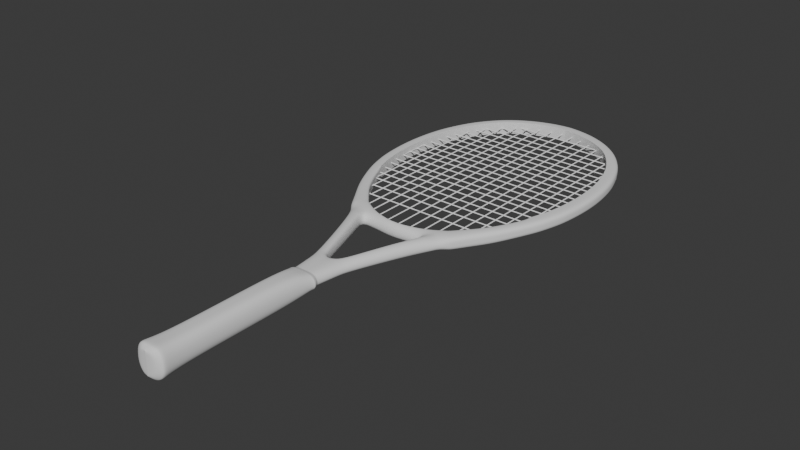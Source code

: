 # Source: tennis_racket.blend  (saved by Blender 4.2.66; exported with 4.5.12 LTS)
import bpy
from mathutils import Matrix  # noqa: F401  (used for matrix-valued properties, if any)

bpy.ops.wm.read_factory_settings(use_empty=True)
scene = bpy.context.scene
scene.name = 'Scene'

# ---- collections
col_collection = bpy.data.collections.new('Collection'); scene.collection.children.link(col_collection)

# ---- node groups
ng_smooth_by_angle = bpy.data.node_groups.new('Smooth by Angle', 'GeometryNodeTree')
_s = ng_smooth_by_angle.interface.new_socket(name='Mesh', in_out='OUTPUT', socket_type='NodeSocketGeometry')
_s = ng_smooth_by_angle.interface.new_socket(name='Mesh', in_out='INPUT', socket_type='NodeSocketGeometry')
_s = ng_smooth_by_angle.interface.new_socket(name='Angle', in_out='INPUT', socket_type='NodeSocketFloat')
_s.subtype = 'ANGLE'
_s.default_value = 0.5236
_s.min_value = 0.0
_s.max_value = 3.142
_s.description = 'Maximum face angle for smooth edges'
_s = ng_smooth_by_angle.interface.new_socket(name='Ignore Sharpness', in_out='INPUT', socket_type='NodeSocketBool')
_s.force_non_field = True
ng_smooth_by_angle.description = 'Set the sharpness of mesh edges based on the angle between the neighboring faces'
ng_smooth_by_angle.is_modifier = True
_N = ng_smooth_by_angle.nodes; _L = ng_smooth_by_angle.links
n0 = _N.new('GeometryNodeSetShadeSmooth'); n0.name = 'Set Shade Smooth'; n0.location = (120, -80)
n0.domain = 'EDGE'
n1 = _N.new('GeometryNodeSetShadeSmooth'); n1.name = 'Set Shade Smooth.001'; n1.location = (300, -80)
n2 = _N.new('NodeGroupOutput'); n2.name = 'Group Output'; n2.location = (480, -80)
n3 = _N.new('GeometryNodeInputMeshEdgeAngle'); n3.name = 'Edge Angle'; n3.location = (-440, -240)
n4 = _N.new('NodeGroupInput'); n4.name = 'Group Input'; n4.location = (-80, -80)
n5 = _N.new('GeometryNodeInputEdgeSmooth'); n5.name = 'Is Edge Smooth'; n5.location = (-260, -120)
n6 = _N.new('GeometryNodeInputShadeSmooth'); n6.name = 'Is Shade Smooth'; n6.location = (-440, -397)
n7 = _N.new('FunctionNodeCompare'); n7.name = 'Compare'; n7.location = (-260, -260)
n7.operation = 'LESS_EQUAL'
n7.inputs[6].default_value = (0.0, 0.0, 0.0, 0.0)
n7.inputs[7].default_value = (0.0, 0.0, 0.0, 0.0)
n8 = _N.new('FunctionNodeBooleanMath'); n8.name = 'Boolean Math.001'; n8.location = (-80, -260)
n9 = _N.new('NodeGroupInput'); n9.name = 'Group Input.001'; n9.location = (-440, -329)
n10 = _N.new('NodeGroupInput'); n10.name = 'Group Input.002'; n10.location = (-259, -189)
n11 = _N.new('FunctionNodeBooleanMath'); n11.name = 'Boolean Math'; n11.location = (-80, -149)
n11.operation = 'OR'
n12 = _N.new('FunctionNodeBooleanMath'); n12.name = 'Boolean Math.002'; n12.location = (-260, -380)
n12.operation = 'OR'
n13 = _N.new('NodeGroupInput'); n13.name = 'Group Input.003'; n13.location = (-440, -460)
_L.new(n3.outputs[0], n7.inputs[0])
_L.new(n1.outputs[0], n2.inputs[0])
_L.new(n9.outputs[1], n7.inputs[1])
_L.new(n7.outputs[0], n8.inputs[0])
_L.new(n4.outputs[0], n0.inputs[0])
_L.new(n0.outputs[0], n1.inputs[0])
_L.new(n8.outputs[0], n0.inputs[2])
_L.new(n10.outputs[2], n11.inputs[1])
_L.new(n5.outputs[0], n11.inputs[0])
_L.new(n11.outputs[0], n0.inputs[1])
_L.new(n13.outputs[2], n12.inputs[1])
_L.new(n6.outputs[0], n12.inputs[0])
_L.new(n12.outputs[0], n8.inputs[1])
n2.is_active_output = True

# ---- world
world_world = bpy.data.worlds.new('World'); scene.world = world_world
world_world.use_nodes = True; world_world.node_tree.nodes.clear()
_N = world_world.node_tree.nodes; _L = world_world.node_tree.links
n0 = _N.new('ShaderNodeOutputWorld'); n0.name = 'World Output'; n0.location = (300, 300)
n1 = _N.new('ShaderNodeBackground'); n1.name = 'Background'; n1.location = (10, 300)
n1.inputs[0].default_value = (0.05088, 0.05088, 0.05088, 1.0)
_L.new(n1.outputs[0], n0.inputs[0])
n0.is_active_output = True
world_world.color = (0.05088, 0.05088, 0.05088)
world_world.sun_shadow_jitter_overblur = 0.0

# ---- meshes
me_cube_002 = bpy.data.meshes.new('Cube.002')
me_cube_002.from_pydata([(2.036, 1.106, 1.863), (2.036, 1.106, -2.04), (2.036, -0.3949, 1.262), (2.036, -0.4678, -2.04), (1.0, -0.5264, -2.04), (1.0, -0.4527, 1.262), (1.0, 1.063, -2.04), (1.0, 1.063, 1.863), (0.0, 1.063, -2.04), (0.0, 1.063, 1.863), (0.0, -0.5264, -2.04), (0.0, -0.4527, 1.262), (5.63, 1.93, 1.863), (5.63, 1.93, -2.04), (5.63, 0.07236, 1.262), (5.63, -0.01795, -2.04), (8.624, 3.142, 1.848), (8.624, 3.142, -2.093), (9.272, 0.447, 1.358), (9.565, 0.2732, -2.099), (12.25, 5.326, 1.894), (12.25, 5.326, -2.127), (12.16, 1.539, 1.88), (11.7, 1.628, -2.115), (12.63, 5.605, 1.894), (12.63, 5.605, -2.127), (14.87, 2.991, 1.894), (14.77, 3.108, -2.127), (13.05, 5.958, 1.894), (13.05, 5.958, -2.127), (15.64, 4.053, 1.894), (15.53, 4.138, -2.127), (15.72, 9.029, 1.843), (15.72, 9.029, -2.068), (17.92, 7.408, 1.843), (17.82, 7.48, -2.098), (18.23, 12.11, 1.812), (18.23, 12.11, -2.003), (20.2, 10.66, 1.812), (20.11, 10.72, -2.047), (20.06, 15.04, 1.786), (20.06, 15.04, -1.786), (22.0, 13.62, 1.786), (21.92, 13.68, -1.919), (22.11, 18.86, 1.786), (22.11, 18.86, -1.786), (24.13, 17.73, 1.786), (24.04, 17.78, -1.786), (24.26, 23.8, 1.786), (24.26, 23.8, -1.786), (26.38, 22.93, 1.786), (26.29, 22.97, -1.786), (24.26, 23.8, 1.786), (24.26, 23.8, -1.786), (25.12, 26.56, 1.786), (25.12, 26.56, -1.786), (27.25, 25.68, 1.786), (27.15, 25.72, -1.786), (25.12, 26.56, 1.786), (25.12, 26.56, -1.786), (26.11, 30.25, 1.786), (26.11, 30.25, -1.786), (28.4, 29.88, 1.786), (28.3, 29.9, -1.786), (26.11, 30.25, 1.786), (26.11, 30.25, -1.786), (26.73, 34.16, 1.786), (26.73, 34.16, -1.786), (29.03, 33.79, 1.786), (28.92, 33.81, -1.786), (26.73, 34.16, 1.786), (26.73, 34.16, -1.786), (27.21, 39.88, 1.786), (27.21, 39.88, -1.786), (29.56, 39.86, 1.786), (29.46, 39.86, -1.786), (27.21, 39.88, 1.786), (27.21, 39.88, -1.786), (27.1, 46.41, 1.786), (27.1, 46.41, -1.786), (29.46, 46.72, 1.786), (29.35, 46.71, -1.786), (27.1, 46.41, 1.786), (27.1, 46.41, -1.786), (26.22, 53.13, 1.786), (26.22, 53.13, -1.786), (28.44, 53.81, 1.786), (28.34, 53.78, -1.786), (26.22, 53.13, 1.786), (26.22, 53.13, -1.786), (24.82, 57.9, 1.786), (24.82, 57.9, -1.786), (27.04, 58.58, 1.786), (26.94, 58.55, -1.786), (24.82, 57.9, 1.786), (24.82, 57.9, -1.786), (23.16, 62.15, 1.786), (23.16, 62.15, -1.786), (25.16, 63.34, 1.786), (25.07, 63.29, -1.786), (23.16, 62.15, 1.786), (23.16, 62.15, -1.786), (21.0, 66.05, 1.786), (21.0, 66.05, -1.786), (23.0, 67.25, 1.786), (22.92, 67.19, -1.786), (21.0, 66.05, 1.786), (21.0, 66.05, -1.786), (17.42, 70.79, 1.786), (17.42, 70.79, -1.786), (19.43, 71.98, 1.786), (19.34, 71.93, -1.786), (17.42, 70.79, 1.786), (17.42, 70.79, -1.786), (13.5, 73.78, 1.786), (13.5, 73.78, -1.786), (14.62, 75.99, 1.786), (14.57, 75.89, -1.786), (13.5, 73.78, 1.786), (13.5, 73.78, -1.786), (7.981, 76.5, 1.786), (7.981, 76.5, -1.786), (8.616, 79.0, 1.786), (8.587, 78.89, -1.786), (7.981, 76.5, 1.786), (7.981, 76.5, -1.786), (2.263, 77.78, 1.786), (2.263, 77.78, -1.786), (2.898, 80.29, 1.786), (2.869, 80.18, -1.786), (2.263, 77.78, 1.786), (2.263, 77.78, -1.786), (9.503, -1.203, 1.877), (9.728, -1.201, -2.032), (11.69, -1.187, 1.891), (11.18, -1.191, -2.052), (9.361, -2.392, 1.877), (9.549, -2.399, -2.014), (11.2, -2.461, 1.891), (10.77, -2.445, -2.041), (7.055, -8.009, 1.977), (7.232, -8.015, -1.927), (8.773, -8.073, 1.964), (8.373, -8.058, -1.937), (3.464, -18.53, 1.837), (3.62, -18.54, -1.77), (4.989, -18.59, 1.781), (4.634, -18.58, -1.756), (1.928, -22.14, 1.837), (2.108, -22.16, -1.77), (3.683, -22.32, 1.781), (3.275, -22.28, -1.756), (0.0, -22.85, 1.998), (0.0, -22.92, -1.936), (2.859, -23.49, 1.991), (2.316, -23.34, -1.954), (0.0, 77.95, -1.786), (0.0, 77.95, 1.786), (0.0, -29.4, 1.999), (0.0, -29.4, -1.926), (2.38, -29.36, 1.991), (1.928, -29.37, -1.954), (0.0, 80.46, 1.786), (0.0, 80.35, -1.786), (0.0, 77.95, 1.786), (0.0, 77.95, -1.786), (0.0, -30.89, 1.999), (0.0, -30.89, -1.926), (2.241, -30.85, 1.991), (1.816, -30.86, -1.954), (0.0, -31.05, 1.999), (0.0, -31.05, -1.926), (2.369, -31.0, 1.991), (1.919, -31.01, -1.954), (0.0, -32.14, -2.314), (0.0, -32.14, 2.394), (0.0, -32.05, 2.394), (0.0, -32.05, -2.314), (2.632, -32.02, 2.384), (2.132, -32.02, -2.347), (0.0, -37.29, 3.545), (0.0, -37.29, -3.563), (2.39, -32.11, 2.384), (1.937, -32.12, -2.347), (0.0, -56.17, 3.545), (0.0, -56.17, -3.563), (2.172, -37.26, 3.536), (1.76, -37.27, -3.591), (0.0, -70.21, -3.563), (0.0, -70.21, 3.545), (2.094, -56.21, 3.536), (1.697, -56.2, -3.591), (0.0, -74.53, 4.281), (0.0, -74.53, -4.172), (2.204, -70.21, 3.536), (1.786, -70.21, -3.591), (0.0, -75.18, -3.806), (0.0, -75.18, 3.855), (2.529, -74.44, 4.273), (2.049, -74.45, -4.2), (0.0, -75.92, 3.185), (0.0, -75.92, -2.923), (2.294, -75.0, 3.847), (1.859, -75.04, -3.834), (1.514, -75.83, 3.177), (1.226, -75.85, -2.951), (0.0, -75.92, 3.185), (0.0, -75.92, -2.923), (14.05, 0.5007, 1.114), (14.61, 0.5987, -0.1167), (14.13, 0.5156, -1.272), (15.68, 2.045, 1.118), (15.68, 2.045, -0.1167), (15.68, 2.045, -1.275), (16.58, 3.363, 1.118), (16.58, 3.363, -0.1167), (16.58, 3.363, -1.275), (18.72, 6.821, 1.08), (18.72, 6.821, -0.1336), (18.72, 6.821, -1.273), (20.91, 10.13, 1.064), (20.91, 10.13, -0.1269), (20.91, 10.13, -1.244), (22.71, 13.1, 1.06), (22.71, 13.1, -0.09514), (22.71, 13.1, -1.179), (24.86, 17.32, 1.096), (24.86, 17.32, -5.96e-08), (24.86, 17.32, -1.029), (27.15, 22.62, 1.096), (27.15, 22.62, -5.96e-08), (27.15, 22.62, -1.029), (24.26, 23.8, 1.096), (24.26, 23.8, -5.96e-08), (24.26, 23.8, -1.029), (28.02, 25.37, 1.096), (28.02, 25.37, -5.96e-08), (28.02, 25.37, -1.029), (25.12, 26.56, 1.096), (25.12, 26.56, -5.96e-08), (25.12, 26.56, -1.029), (29.23, 29.75, 1.096), (29.23, 29.75, -5.96e-08), (29.23, 29.75, -1.029), (26.11, 30.25, 1.096), (26.11, 30.25, -5.96e-08), (26.11, 30.25, -1.029), (29.86, 33.66, 1.096), (29.86, 33.66, -5.96e-08), (29.86, 33.66, -1.029), (26.73, 34.16, 1.096), (26.73, 34.16, -5.96e-08), (26.73, 34.16, -1.029), (30.42, 39.86, 1.096), (30.42, 39.86, -5.96e-08), (30.42, 39.86, -1.029), (27.21, 39.88, 1.096), (27.21, 39.88, -5.96e-08), (27.21, 39.88, -1.029), (30.31, 46.83, 1.096), (30.31, 46.83, -5.96e-08), (30.31, 46.83, -1.029), (27.1, 46.41, 1.096), (27.1, 46.41, -5.96e-08), (27.1, 46.41, -1.029), (29.24, 54.06, 1.096), (29.24, 54.06, -5.96e-08), (29.24, 54.06, -1.029), (26.22, 53.13, 1.096), (26.22, 53.13, -5.96e-08), (26.22, 53.13, -1.029), (27.84, 58.83, 1.096), (27.84, 58.83, -5.96e-08), (27.84, 58.83, -1.029), (24.82, 57.9, 1.096), (24.82, 57.9, -5.96e-08), (24.82, 57.9, -1.029), (25.89, 63.78, 1.096), (25.89, 63.78, -5.96e-08), (25.89, 63.78, -1.029), (23.16, 62.15, 1.096), (23.16, 62.15, -5.96e-08), (23.16, 62.15, -1.029), (23.73, 67.68, 1.096), (23.73, 67.68, -5.96e-08), (23.73, 67.68, -1.029), (21.0, 66.05, 1.096), (21.0, 66.05, -5.96e-08), (21.0, 66.05, -1.029), (20.15, 72.41, 1.096), (20.15, 72.41, -5.96e-08), (20.15, 72.41, -1.029), (17.42, 70.79, 1.096), (17.42, 70.79, -5.96e-08), (17.42, 70.79, -1.029), (15.02, 76.79, 1.096), (15.02, 76.79, -5.96e-08), (15.02, 76.79, -1.029), (13.5, 73.78, 1.096), (13.5, 73.78, -5.96e-08), (13.5, 73.78, -1.029), (8.845, 79.91, 1.096), (8.845, 79.91, -5.96e-08), (8.845, 79.91, -1.029), (7.981, 76.5, 1.096), (7.981, 76.5, -5.96e-08), (7.981, 76.5, -1.029), (3.128, 81.2, 1.096), (3.128, 81.2, -5.96e-08), (3.128, 81.2, -1.029), (2.263, 77.78, 1.096), (2.263, 77.78, -5.96e-08), (2.263, 77.78, -1.029), (13.16, -1.177, 1.13), (13.59, -1.174, -0.09134), (13.22, -1.177, -1.235), (12.42, -2.506, 1.13), (12.78, -2.52, -0.09134), (12.48, -2.508, -1.233), (9.922, -8.115, 1.201), (10.26, -8.128, -5.96e-08), (9.974, -8.117, -1.123), (6.009, -18.63, 1.075), (6.311, -18.64, 0.0), (6.055, -18.63, -1.002), (4.858, -22.45, 1.075), (5.205, -22.48, 0.0), (4.911, -22.45, -1.002), (4.418, -23.92, 1.22), (4.878, -24.04, 0.0), (4.488, -23.94, -1.139), (3.677, -29.34, 1.22), (4.061, -29.34, 0.0), (3.736, -29.34, -1.139), (0.0, 81.37, 1.096), (0.0, 81.37, -5.96e-08), (0.0, 81.37, -1.029), (0.0, 77.95, 1.096), (0.0, 77.95, -5.96e-08), (0.0, 77.95, -1.029), (0.0, 77.95, 1.096), (0.0, 77.95, -5.96e-08), (0.0, 77.95, -1.029), (3.464, -30.83, 1.22), (3.825, -30.83, 0.0), (3.519, -30.83, -1.139), (3.66, -30.97, 1.22), (4.042, -30.97, 0.0), (3.719, -30.97, -1.139), (4.067, -32.0, 1.46), (4.491, -31.99, -0.00363), (4.132, -31.99, -1.37), (3.694, -32.09, 1.46), (4.079, -32.09, -0.00363), (3.753, -32.09, -1.37), (3.357, -37.25, 2.152), (3.707, -37.24, -0.04546), (3.411, -37.25, -2.101), (3.236, -56.23, 2.152), (3.574, -56.24, -0.04546), (3.288, -56.23, -2.101), (3.406, -70.21, 2.152), (3.761, -70.21, -0.04546), (3.46, -70.21, -2.101), (3.909, -74.39, 2.629), (4.316, -74.37, 0.01836), (3.971, -74.39, -2.425), (0.0, -75.92, 2.006), (0.0, -75.92, 0.1309), (0.0, -75.92, -1.629), (3.546, -74.91, 2.355), (3.915, -74.88, -0.01209), (3.602, -74.9, -2.227), (2.34, -75.78, 1.985), (2.584, -75.77, 0.09447), (2.377, -75.78, -1.674), (0.0, -75.92, 2.006), (0.0, -75.92, 0.1309), (0.0, -75.92, -1.629), (1.0, -1.0, 0.01695), (1.0, -1.0, -1.011), (2.036, -0.9366, 0.01695), (2.036, -0.9366, -1.011), (0.0, -1.0, 0.01695), (0.0, -1.0, -1.011), (5.63, -0.5983, 0.01695), (5.63, -0.5983, -1.011), (8.624, -0.44, -0.01656), (8.624, -0.44, -1.055), (9.007, -1.207, 0.5755), (9.007, -1.207, -0.7235), (8.946, -2.377, 0.5825), (8.946, -2.377, -0.7094), (6.666, -7.994, 0.6789), (6.666, -7.994, -0.6219), (3.119, -18.52, 0.6408), (3.119, -18.52, -0.5679), (1.53, -22.1, 0.6408), (1.53, -22.1, -0.5679), (0.0, -22.71, 0.6907), (0.0, -22.71, -0.6178), (1.0, 1.063, 0.8876), (1.0, 1.063, -0.0881), (1.0, 1.063, -1.064), (2.036, 1.106, 0.8876), (2.036, 1.106, -0.0881), (2.036, 1.106, -1.064), (0.0, 1.063, 0.8876), (0.0, 1.063, -0.0881), (0.0, 1.063, -1.064), (5.63, 1.93, 0.8876), (5.63, 1.93, -0.0881), (5.63, 1.93, -1.064), (8.624, 3.142, 0.8627), (8.624, 3.142, -0.1226), (8.624, 3.142, -1.108), (12.25, 5.326, 0.8886), (12.25, 5.326, -0.1167), (12.25, 5.326, -1.122), (12.63, 5.605, 0.8886), (12.63, 5.605, -0.1167), (12.63, 5.605, -1.122), (13.05, 5.958, 0.8886), (13.05, 5.958, -0.1167), (13.05, 5.958, -1.122), (15.72, 9.029, 0.8653), (15.72, 9.029, -0.1125), (15.72, 9.029, -1.09), (18.23, 12.11, 0.8587), (18.23, 12.11, -0.09514), (18.23, 12.11, -1.049), (20.06, 15.04, 0.8928), (20.06, 15.04, -5.96e-08), (20.06, 15.04, -0.8928), (22.11, 18.86, 0.8928), (22.11, 18.86, -5.96e-08), (22.11, 18.86, -0.8928), (24.26, 23.8, 0.8928), (24.26, 23.8, -5.96e-08), (24.26, 23.8, -0.8928)], [], [(401, 7, 0, 404), (407, 9, 7, 401), (380, 4, 3, 382), (7, 5, 2, 0), (8, 6, 4, 10), (4, 6, 1, 3), (7, 9, 11, 5), (386, 15, 19, 388), (379, 5, 11, 383), (382, 3, 15, 386), (0, 2, 14, 12), (3, 1, 13, 15), (404, 0, 12, 410), (19, 17, 21, 23), (12, 14, 18, 16), (410, 12, 16, 413), (15, 13, 17, 19), (210, 23, 27, 213), (208, 22, 134, 313), (16, 18, 22, 20), (413, 16, 20, 416), (419, 24, 28, 422), (20, 22, 26, 24), (416, 20, 24, 419), (23, 21, 25, 27), (216, 31, 35, 219), (27, 25, 29, 31), (213, 27, 31, 216), (24, 26, 30, 28), (219, 35, 39, 222), (28, 30, 34, 32), (422, 28, 32, 425), (31, 29, 33, 35), (428, 36, 40, 431), (32, 34, 38, 36), (425, 32, 36, 428), (35, 33, 37, 39), (225, 43, 47, 228), (39, 37, 41, 43), (222, 39, 43, 225), (36, 38, 42, 40), (44, 46, 50, 48), (40, 42, 46, 44), (431, 40, 44, 434), (43, 41, 45, 47), (53, 49, 55, 59), (434, 44, 48, 437), (47, 45, 49, 51), (228, 47, 51, 231), (51, 49, 55, 57), (59, 55, 61, 65), (57, 55, 61, 63), (234, 53, 59, 240), (231, 51, 57, 237), (48, 50, 56, 54), (48, 52, 58, 54), (65, 61, 67, 71), (63, 61, 67, 69), (240, 59, 65, 246), (237, 57, 63, 243), (54, 56, 62, 60), (54, 58, 64, 60), (66, 70, 76, 72), (66, 68, 74, 72), (246, 65, 71, 252), (243, 63, 69, 249), (60, 62, 68, 66), (60, 64, 70, 66), (258, 77, 83, 264), (77, 73, 79, 83), (69, 67, 73, 75), (71, 67, 73, 77), (252, 71, 77, 258), (249, 69, 75, 255), (81, 79, 85, 87), (78, 82, 88, 84), (255, 75, 81, 261), (72, 74, 80, 78), (72, 76, 82, 78), (75, 73, 79, 81), (270, 89, 95, 276), (89, 85, 91, 95), (83, 79, 85, 89), (264, 83, 89, 270), (261, 81, 87, 267), (78, 80, 86, 84), (93, 91, 97, 99), (90, 94, 100, 96), (267, 87, 93, 273), (84, 86, 92, 90), (84, 88, 94, 90), (87, 85, 91, 93), (282, 101, 107, 288), (101, 97, 103, 107), (95, 91, 97, 101), (276, 95, 101, 282), (273, 93, 99, 279), (90, 92, 98, 96), (105, 103, 109, 111), (102, 106, 112, 108), (279, 99, 105, 285), (96, 98, 104, 102), (96, 100, 106, 102), (99, 97, 103, 105), (291, 111, 117, 297), (294, 113, 119, 300), (107, 103, 109, 113), (288, 107, 113, 294), (285, 105, 111, 291), (102, 104, 110, 108), (119, 115, 121, 125), (117, 115, 121, 123), (108, 110, 116, 114), (108, 112, 118, 114), (111, 109, 115, 117), (113, 109, 115, 119), (120, 122, 128, 126), (303, 123, 129, 309), (300, 119, 125, 306), (297, 117, 123, 303), (114, 116, 122, 120), (114, 118, 124, 120), (312, 131, 165, 342), (131, 127, 156, 165), (120, 124, 130, 126), (123, 121, 127, 129), (125, 121, 127, 131), (306, 125, 131, 312), (390, 133, 137, 392), (388, 19, 133, 390), (19, 23, 135, 133), (22, 18, 132, 134), (138, 136, 140, 142), (134, 132, 136, 138), (313, 134, 138, 316), (133, 135, 139, 137), (141, 143, 147, 145), (316, 138, 142, 319), (137, 139, 143, 141), (392, 137, 141, 394), (146, 144, 148, 150), (394, 141, 145, 396), (142, 140, 144, 146), (319, 142, 146, 322), (150, 148, 152, 154), (322, 146, 150, 325), (145, 147, 151, 149), (396, 145, 149, 398), (328, 154, 160, 331), (325, 150, 154, 328), (149, 151, 155, 153), (398, 149, 153, 400), (154, 152, 158, 160), (331, 160, 168, 343), (160, 158, 166, 168), (153, 155, 161, 159), (337, 157, 162, 334), (337, 157, 164, 340), (309, 129, 163, 336), (126, 128, 162, 157), (126, 130, 164, 157), (129, 127, 156, 163), (168, 166, 170, 172), (167, 169, 173, 171), (159, 161, 169, 167), (346, 172, 178, 349), (172, 170, 176, 178), (343, 168, 172, 346), (349, 178, 182, 352), (178, 176, 175, 182), (171, 173, 179, 177), (182, 175, 180, 186), (174, 183, 187, 181), (177, 179, 183, 174), (186, 180, 184, 190), (181, 187, 191, 185), (352, 182, 186, 355), (185, 191, 195, 188), (358, 190, 194, 361), (355, 186, 190, 358), (361, 194, 198, 364), (194, 189, 192, 198), (190, 184, 189, 194), (364, 198, 202, 370), (198, 192, 197, 202), (188, 195, 199, 193), (202, 197, 200, 204), (196, 203, 205, 201), (193, 199, 203, 196), (369, 201, 205, 375), (369, 201, 207, 378), (370, 202, 204, 373), (203, 372, 375, 205), (372, 371, 374, 375), (371, 370, 373, 374), (200, 367, 376, 206), (367, 368, 377, 376), (368, 369, 378, 377), (200, 367, 373, 204), (367, 368, 374, 373), (368, 369, 375, 374), (199, 366, 372, 203), (366, 365, 371, 372), (365, 364, 370, 371), (195, 363, 366, 199), (363, 362, 365, 366), (362, 361, 364, 365), (187, 357, 360, 191), (357, 356, 359, 360), (356, 355, 358, 359), (191, 360, 363, 195), (360, 359, 362, 363), (359, 358, 361, 362), (183, 354, 357, 187), (354, 353, 356, 357), (353, 352, 355, 356), (179, 351, 354, 183), (351, 350, 353, 354), (350, 349, 352, 353), (169, 345, 348, 173), (345, 344, 347, 348), (344, 343, 346, 347), (173, 348, 351, 179), (348, 347, 350, 351), (347, 346, 349, 350), (128, 307, 334, 162), (307, 308, 335, 334), (308, 309, 336, 335), (156, 339, 342, 165), (339, 338, 341, 342), (338, 337, 340, 341), (156, 339, 336, 163), (339, 338, 335, 336), (338, 337, 334, 335), (161, 333, 345, 169), (333, 332, 344, 345), (332, 331, 343, 344), (151, 327, 330, 155), (327, 326, 329, 330), (326, 325, 328, 329), (155, 330, 333, 161), (330, 329, 332, 333), (329, 328, 331, 332), (147, 324, 327, 151), (324, 323, 326, 327), (323, 322, 325, 326), (143, 321, 324, 147), (321, 320, 323, 324), (320, 319, 322, 323), (139, 318, 321, 143), (318, 317, 320, 321), (317, 316, 319, 320), (135, 315, 318, 139), (315, 314, 317, 318), (314, 313, 316, 317), (124, 304, 310, 130), (304, 305, 311, 310), (305, 306, 312, 311), (130, 310, 340, 164), (310, 311, 341, 340), (311, 312, 342, 341), (116, 295, 301, 122), (295, 296, 302, 301), (296, 297, 303, 302), (118, 298, 304, 124), (298, 299, 305, 304), (299, 300, 306, 305), (122, 301, 307, 128), (301, 302, 308, 307), (302, 303, 309, 308), (104, 283, 289, 110), (283, 284, 290, 289), (284, 285, 291, 290), (106, 286, 292, 112), (286, 287, 293, 292), (287, 288, 294, 293), (112, 292, 298, 118), (292, 293, 299, 298), (293, 294, 300, 299), (110, 289, 295, 116), (289, 290, 296, 295), (290, 291, 297, 296), (98, 277, 283, 104), (277, 278, 284, 283), (278, 279, 285, 284), (92, 271, 277, 98), (271, 272, 278, 277), (272, 273, 279, 278), (94, 274, 280, 100), (274, 275, 281, 280), (275, 276, 282, 281), (100, 280, 286, 106), (280, 281, 287, 286), (281, 282, 288, 287), (86, 265, 271, 92), (265, 266, 272, 271), (266, 267, 273, 272), (80, 259, 265, 86), (259, 260, 266, 265), (260, 261, 267, 266), (82, 262, 268, 88), (262, 263, 269, 268), (263, 264, 270, 269), (88, 268, 274, 94), (268, 269, 275, 274), (269, 270, 276, 275), (74, 253, 259, 80), (253, 254, 260, 259), (254, 255, 261, 260), (68, 247, 253, 74), (247, 248, 254, 253), (248, 249, 255, 254), (70, 250, 256, 76), (250, 251, 257, 256), (251, 252, 258, 257), (76, 256, 262, 82), (256, 257, 263, 262), (257, 258, 264, 263), (62, 241, 247, 68), (241, 242, 248, 247), (242, 243, 249, 248), (64, 244, 250, 70), (244, 245, 251, 250), (245, 246, 252, 251), (56, 235, 241, 62), (235, 236, 242, 241), (236, 237, 243, 242), (58, 238, 244, 64), (238, 239, 245, 244), (239, 240, 246, 245), (50, 229, 235, 56), (229, 230, 236, 235), (230, 231, 237, 236), (52, 232, 238, 58), (232, 233, 239, 238), (233, 234, 240, 239), (46, 226, 229, 50), (226, 227, 230, 229), (227, 228, 231, 230), (38, 220, 223, 42), (220, 221, 224, 223), (221, 222, 225, 224), (42, 223, 226, 46), (223, 224, 227, 226), (224, 225, 228, 227), (34, 217, 220, 38), (217, 218, 221, 220), (218, 219, 222, 221), (26, 211, 214, 30), (211, 212, 215, 214), (212, 213, 216, 215), (30, 214, 217, 34), (214, 215, 218, 217), (215, 216, 219, 218), (23, 210, 315, 135), (210, 209, 314, 315), (209, 208, 313, 314), (22, 208, 211, 26), (208, 209, 212, 211), (209, 210, 213, 212), (148, 397, 399, 152), (397, 398, 400, 399), (144, 395, 397, 148), (395, 396, 398, 397), (140, 393, 395, 144), (393, 394, 396, 395), (136, 391, 393, 140), (391, 392, 394, 393), (18, 387, 389, 132), (387, 388, 390, 389), (132, 389, 391, 136), (389, 390, 392, 391), (2, 381, 385, 14), (381, 382, 386, 385), (4, 380, 384, 10), (380, 379, 383, 384), (14, 385, 387, 18), (385, 386, 388, 387), (5, 379, 381, 2), (379, 380, 382, 381), (45, 436, 439, 49), (436, 435, 438, 439), (435, 434, 437, 438), (41, 433, 436, 45), (433, 432, 435, 436), (432, 431, 434, 435), (33, 427, 430, 37), (427, 426, 429, 430), (426, 425, 428, 429), (37, 430, 433, 41), (430, 429, 432, 433), (429, 428, 431, 432), (29, 424, 427, 33), (424, 423, 426, 427), (423, 422, 425, 426), (21, 418, 421, 25), (418, 417, 420, 421), (417, 416, 419, 420), (25, 421, 424, 29), (421, 420, 423, 424), (420, 419, 422, 423), (17, 415, 418, 21), (415, 414, 417, 418), (414, 413, 416, 417), (13, 412, 415, 17), (412, 411, 414, 415), (411, 410, 413, 414), (1, 406, 412, 13), (406, 405, 411, 412), (405, 404, 410, 411), (8, 409, 403, 6), (409, 408, 402, 403), (408, 407, 401, 402), (6, 403, 406, 1), (403, 402, 405, 406), (402, 401, 404, 405)])
me_cube_002.polygons.foreach_set('use_smooth', [True] * 416)
_uv = me_cube_002.uv_layers.new(name='UVMap')
_uv.uv.foreach_set('vector', [0.5625, 0.5, 0.625, 0.5, 0.625, 0.5, 0.5625, 0.5, 0.5625, 0.375, 0.625, 0.375, 0.625, 0.5, 0.5625, 0.5, 0.4409, 0.75, 0.375, 0.6926, 0.375, 0.6926, 0.4409, 0.75, 0.625, 0.5, 0.5865, 0.6837, 0.5865, 0.6837, 0.625, 0.5, 0.25, 0.5, 0.375, 0.5, 0.375, 0.6926, 0.25, 0.6926, 0.375, 0.6926, 0.375, 0.5, 0.375, 0.5, 0.375, 0.6926, 0.625, 0.5, 0.75, 0.5, 0.75, 0.6837, 0.5865, 0.6837, 0.4409, 0.75, 0.375, 0.6926, 0.375, 0.7116, 0.4409, 0.75, 0.5067, 0.75, 0.5865, 0.6837, 0.5865, 0.875, 0.5067, 0.875, 0.4409, 0.75, 0.375, 0.6926, 0.375, 0.6926, 0.4409, 0.75, 0.625, 0.5, 0.5865, 0.6837, 0.5865, 0.6837, 0.625, 0.5, 0.375, 0.6926, 0.375, 0.5, 0.375, 0.5, 0.375, 0.6926, 0.5625, 0.5, 0.625, 0.5, 0.625, 0.5, 0.5625, 0.5, 0.375, 0.7116, 0.375, 0.5, 0.375, 0.5, 0.375, 0.6753, 0.625, 0.5, 0.5865, 0.6837, 0.5936, 0.6959, 0.625, 0.5, 0.5625, 0.5, 0.625, 0.5, 0.625, 0.5, 0.5625, 0.5, 0.375, 0.6926, 0.375, 0.5, 0.375, 0.5, 0.375, 0.7116, 0.428, 0.75, 0.375, 0.6753, 0.375, 0.6753, 0.428, 0.75, 0.5768, 0.75, 0.625, 0.6835, 0.625, 0.75, 0.5768, 0.75, 0.625, 0.5, 0.5936, 0.6959, 0.625, 0.6835, 0.625, 0.5, 0.5625, 0.5, 0.625, 0.5, 0.625, 0.5, 0.5625, 0.5, 0.5625, 0.5, 0.625, 0.5, 0.625, 0.5, 0.5625, 0.5, 0.625, 0.5, 0.625, 0.6835, 0.625, 0.6835, 0.625, 0.5, 0.5625, 0.5, 0.625, 0.5, 0.625, 0.5, 0.5625, 0.5, 0.375, 0.6753, 0.375, 0.5, 0.375, 0.5, 0.375, 0.6753, 0.428, 0.75, 0.375, 0.6753, 0.375, 0.6753, 0.428, 0.75, 0.375, 0.6753, 0.375, 0.5, 0.375, 0.5, 0.375, 0.6753, 0.428, 0.75, 0.375, 0.6753, 0.375, 0.6753, 0.428, 0.75, 0.625, 0.5, 0.625, 0.6835, 0.625, 0.6835, 0.625, 0.5, 0.428, 0.75, 0.375, 0.6753, 0.375, 0.6753, 0.428, 0.75, 0.625, 0.5, 0.625, 0.6835, 0.625, 0.6835, 0.625, 0.5, 0.5625, 0.5, 0.625, 0.5, 0.625, 0.5, 0.5625, 0.5, 0.375, 0.6753, 0.375, 0.5, 0.375, 0.5, 0.375, 0.6753, 0.5625, 0.5, 0.625, 0.5, 0.625, 0.5, 0.5625, 0.5, 0.625, 0.5, 0.625, 0.6835, 0.625, 0.6835, 0.625, 0.5, 0.5625, 0.5, 0.625, 0.5, 0.625, 0.5, 0.5625, 0.5, 0.375, 0.6753, 0.375, 0.5, 0.375, 0.5, 0.375, 0.6753, 0.428, 0.75, 0.375, 0.6753, 0.375, 0.6753, 0.428, 0.75, 0.375, 0.6753, 0.375, 0.5, 0.375, 0.5, 0.375, 0.6753, 0.428, 0.75, 0.375, 0.6753, 0.375, 0.6753, 0.428, 0.75, 0.625, 0.5, 0.625, 0.6835, 0.625, 0.6835, 0.625, 0.5, 0.625, 0.5, 0.625, 0.6835, 0.625, 0.6835, 0.625, 0.5, 0.625, 0.5, 0.625, 0.6835, 0.625, 0.6835, 0.625, 0.5, 0.5625, 0.5, 0.625, 0.5, 0.625, 0.5, 0.5625, 0.5, 0.375, 0.6753, 0.375, 0.5, 0.375, 0.5, 0.375, 0.6753, 0.0, 0.0, 0.0, 0.0, 0.0, 0.0, 0.0, 0.0, 0.5625, 0.5, 0.625, 0.5, 0.625, 0.5, 0.5625, 0.5, 0.375, 0.6753, 0.375, 0.5, 0.375, 0.5, 0.375, 0.6753, 0.428, 0.75, 0.375, 0.6753, 0.375, 0.6753, 0.428, 0.75, 0.375, 0.6753, 0.375, 0.5, 0.375, 0.5, 0.375, 0.6753, 0.0, 0.0, 0.0, 0.0, 0.0, 0.0, 0.0, 0.0, 0.375, 0.6753, 0.375, 0.5, 0.375, 0.5, 0.375, 0.6753, 0.0, 0.0, 0.0, 0.0, 0.0, 0.0, 0.0, 0.0, 0.428, 0.75, 0.375, 0.6753, 0.375, 0.6753, 0.428, 0.75, 0.625, 0.5, 0.625, 0.6835, 0.625, 0.6835, 0.625, 0.5, 0.0, 0.0, 0.0, 0.0, 0.0, 0.0, 0.0, 0.0, 0.0, 0.0, 0.0, 0.0, 0.0, 0.0, 0.0, 0.0, 0.375, 0.6753, 0.375, 0.5, 0.375, 0.5, 0.375, 0.6753, 0.0, 0.0, 0.0, 0.0, 0.0, 0.0, 0.0, 0.0, 0.428, 0.75, 0.375, 0.6753, 0.375, 0.6753, 0.428, 0.75, 0.625, 0.5, 0.625, 0.6835, 0.625, 0.6835, 0.625, 0.5, 0.0, 0.0, 0.0, 0.0, 0.0, 0.0, 0.0, 0.0, 0.0, 0.0, 0.0, 0.0, 0.0, 0.0, 0.0, 0.0, 0.625, 0.5, 0.625, 0.6835, 0.625, 0.6835, 0.625, 0.5, 0.0, 0.0, 0.0, 0.0, 0.0, 0.0, 0.0, 0.0, 0.428, 0.75, 0.375, 0.6753, 0.375, 0.6753, 0.428, 0.75, 0.625, 0.5, 0.625, 0.6835, 0.625, 0.6835, 0.625, 0.5, 0.0, 0.0, 0.0, 0.0, 0.0, 0.0, 0.0, 0.0, 0.0, 0.0, 0.0, 0.0, 0.0, 0.0, 0.0, 0.0, 0.0, 0.0, 0.0, 0.0, 0.0, 0.0, 0.0, 0.0, 0.375, 0.6753, 0.375, 0.5, 0.375, 0.5, 0.375, 0.6753, 0.0, 0.0, 0.0, 0.0, 0.0, 0.0, 0.0, 0.0, 0.0, 0.0, 0.0, 0.0, 0.0, 0.0, 0.0, 0.0, 0.428, 0.75, 0.375, 0.6753, 0.375, 0.6753, 0.428, 0.75, 0.375, 0.6753, 0.375, 0.5, 0.375, 0.5, 0.375, 0.6753, 0.0, 0.0, 0.0, 0.0, 0.0, 0.0, 0.0, 0.0, 0.428, 0.75, 0.375, 0.6753, 0.375, 0.6753, 0.428, 0.75, 0.625, 0.5, 0.625, 0.6835, 0.625, 0.6835, 0.625, 0.5, 0.0, 0.0, 0.0, 0.0, 0.0, 0.0, 0.0, 0.0, 0.375, 0.6753, 0.375, 0.5, 0.375, 0.5, 0.375, 0.6753, 0.0, 0.0, 0.0, 0.0, 0.0, 0.0, 0.0, 0.0, 0.0, 0.0, 0.0, 0.0, 0.0, 0.0, 0.0, 0.0, 0.0, 0.0, 0.0, 0.0, 0.0, 0.0, 0.0, 0.0, 0.0, 0.0, 0.0, 0.0, 0.0, 0.0, 0.0, 0.0, 0.428, 0.75, 0.375, 0.6753, 0.375, 0.6753, 0.428, 0.75, 0.625, 0.5, 0.625, 0.6835, 0.625, 0.6835, 0.625, 0.5, 0.375, 0.6753, 0.375, 0.5, 0.375, 0.5, 0.375, 0.6753, 0.0, 0.0, 0.0, 0.0, 0.0, 0.0, 0.0, 0.0, 0.428, 0.75, 0.375, 0.6753, 0.375, 0.6753, 0.428, 0.75, 0.625, 0.5, 0.625, 0.6835, 0.625, 0.6835, 0.625, 0.5, 0.0, 0.0, 0.0, 0.0, 0.0, 0.0, 0.0, 0.0, 0.375, 0.6753, 0.375, 0.5, 0.375, 0.5, 0.375, 0.6753, 0.0, 0.0, 0.0, 0.0, 0.0, 0.0, 0.0, 0.0, 0.0, 0.0, 0.0, 0.0, 0.0, 0.0, 0.0, 0.0, 0.0, 0.0, 0.0, 0.0, 0.0, 0.0, 0.0, 0.0, 0.0, 0.0, 0.0, 0.0, 0.0, 0.0, 0.0, 0.0, 0.428, 0.75, 0.375, 0.6753, 0.375, 0.6753, 0.428, 0.75, 0.625, 0.5, 0.625, 0.6835, 0.625, 0.6835, 0.625, 0.5, 0.375, 0.6753, 0.375, 0.5, 0.375, 0.5, 0.375, 0.6753, 0.0, 0.0, 0.0, 0.0, 0.0, 0.0, 0.0, 0.0, 0.428, 0.75, 0.375, 0.6753, 0.375, 0.6753, 0.428, 0.75, 0.625, 0.5, 0.625, 0.6835, 0.625, 0.6835, 0.625, 0.5, 0.0, 0.0, 0.0, 0.0, 0.0, 0.0, 0.0, 0.0, 0.375, 0.6753, 0.375, 0.5, 0.375, 0.5, 0.375, 0.6753, 0.428, 0.75, 0.375, 0.6753, 0.375, 0.6753, 0.428, 0.75, 0.0, 0.0, 0.0, 0.0, 0.0, 0.0, 0.0, 0.0, 0.0, 0.0, 0.0, 0.0, 0.0, 0.0, 0.0, 0.0, 0.0, 0.0, 0.0, 0.0, 0.0, 0.0, 0.0, 0.0, 0.428, 0.75, 0.375, 0.6753, 0.375, 0.6753, 0.428, 0.75, 0.625, 0.5, 0.625, 0.6835, 0.625, 0.6835, 0.625, 0.5, 0.0, 0.0, 0.0, 0.0, 0.0, 0.0, 0.0, 0.0, 0.375, 0.6753, 0.375, 0.5, 0.375, 0.5, 0.375, 0.6753, 0.625, 0.5, 0.625, 0.6835, 0.625, 0.6835, 0.625, 0.5, 0.0, 0.0, 0.0, 0.0, 0.0, 0.0, 0.0, 0.0, 0.375, 0.6753, 0.375, 0.5, 0.375, 0.5, 0.375, 0.6753, 0.0, 0.0, 0.0, 0.0, 0.0, 0.0, 0.0, 0.0, 0.625, 0.5, 0.625, 0.6835, 0.625, 0.6835, 0.625, 0.5, 0.428, 0.75, 0.375, 0.6753, 0.375, 0.6753, 0.428, 0.75, 0.0, 0.0, 0.0, 0.0, 0.0, 0.0, 0.0, 0.0, 0.428, 0.75, 0.375, 0.6753, 0.375, 0.6753, 0.428, 0.75, 0.625, 0.5, 0.625, 0.6835, 0.625, 0.6835, 0.625, 0.5, 0.0, 0.0, 0.0, 0.0, 0.0, 0.0, 0.0, 0.0, 0.0, 0.0, 0.0, 0.0, 0.0, 0.0, 0.0, 0.0, 0.0, 0.0, 0.0, 0.0, 0.0, 0.0, 0.0, 0.0, 0.0, 0.0, 0.0, 0.0, 0.0, 0.0, 0.0, 0.0, 0.375, 0.6753, 0.375, 0.5, 0.375, 0.5, 0.375, 0.6753, 0.0, 0.0, 0.0, 0.0, 0.0, 0.0, 0.0, 0.0, 0.0, 0.0, 0.0, 0.0, 0.0, 0.0, 0.0, 0.0, 0.4583, 0.75, 0.375, 0.75, 0.375, 0.75, 0.4583, 0.75, 0.4409, 0.75, 0.375, 0.7116, 0.375, 0.75, 0.4583, 0.75, 0.375, 0.7116, 0.375, 0.6753, 0.375, 0.75, 0.375, 0.75, 0.625, 0.6835, 0.5936, 0.6959, 0.625, 0.75, 0.625, 0.75, 0.625, 0.75, 0.625, 0.75, 0.625, 0.75, 0.625, 0.75, 0.625, 0.75, 0.625, 0.75, 0.625, 0.75, 0.625, 0.75, 0.5768, 0.75, 0.625, 0.75, 0.625, 0.75, 0.5768, 0.75, 0.375, 0.75, 0.375, 0.75, 0.375, 0.75, 0.375, 0.75, 0.375, 0.75, 0.375, 0.75, 0.375, 0.75, 0.375, 0.75, 0.5768, 0.75, 0.625, 0.75, 0.625, 0.75, 0.5768, 0.75, 0.375, 0.75, 0.375, 0.75, 0.375, 0.75, 0.375, 0.75, 0.4583, 0.75, 0.375, 0.75, 0.375, 0.75, 0.4583, 0.75, 0.625, 0.75, 0.625, 0.75, 0.625, 0.75, 0.625, 0.75, 0.4583, 0.75, 0.375, 0.75, 0.375, 0.75, 0.4583, 0.75, 0.625, 0.75, 0.625, 0.75, 0.625, 0.75, 0.625, 0.75, 0.5768, 0.75, 0.625, 0.75, 0.625, 0.75, 0.5768, 0.75, 0.625, 0.75, 0.625, 0.75, 0.6249, 0.75, 0.625, 0.75, 0.5768, 0.75, 0.625, 0.75, 0.625, 0.75, 0.5768, 0.75, 0.375, 0.75, 0.375, 0.75, 0.375, 0.75, 0.375, 0.75, 0.4583, 0.75, 0.375, 0.75, 0.375, 0.75, 0.4583, 0.75, 0.5768, 0.75, 0.625, 0.75, 0.625, 0.75, 0.5768, 0.75, 0.5768, 0.75, 0.625, 0.75, 0.625, 0.75, 0.5768, 0.75, 0.375, 0.75, 0.375, 0.75, 0.375, 0.75, 0.375, 0.75, 0.4583, 0.75, 0.375, 0.75, 0.375, 0.75, 0.4583, 0.75, 0.625, 0.75, 0.6249, 0.75, 0.625, 0.75, 0.625, 0.75, 0.5768, 0.75, 0.625, 0.75, 0.625, 0.75, 0.5768, 0.75, 0.625, 0.75, 0.625, 0.75, 0.625, 0.75, 0.625, 0.75, 0.375, 0.75, 0.375, 0.75, 0.375, 0.75, 0.375, 0.75, 0.5768, 0.5, 0.625, 0.5, 0.625, 0.6835, 0.5768, 0.75, 0.5768, 0.5, 0.625, 0.5, 0.625, 0.5, 0.5768, 0.5, 0.428, 0.75, 0.375, 0.6753, 0.375, 0.6753, 0.428, 0.75, 0.625, 0.5, 0.625, 0.6835, 0.625, 0.6835, 0.625, 0.5, 0.0, 0.0, 0.0, 0.0, 0.0, 0.0, 0.0, 0.0, 0.375, 0.6753, 0.375, 0.5, 0.375, 0.5, 0.375, 0.6753, 0.625, 0.75, 0.625, 0.75, 0.625, 0.75, 0.625, 0.75, 0.375, 0.75, 0.375, 0.75, 0.375, 0.75, 0.375, 0.75, 0.375, 0.75, 0.375, 0.75, 0.375, 0.75, 0.375, 0.75, 0.5768, 0.75, 0.625, 0.75, 0.625, 0.75, 0.5768, 0.75, 0.625, 0.75, 0.625, 0.75, 0.625, 0.75, 0.625, 0.75, 0.5768, 0.75, 0.625, 0.75, 0.625, 0.75, 0.5768, 0.75, 0.5768, 0.75, 0.625, 0.75, 0.625, 0.75, 0.5768, 0.75, 0.625, 0.75, 0.625, 0.75, 0.625, 0.75, 0.625, 0.75, 0.375, 0.75, 0.375, 0.75, 0.375, 0.75, 0.375, 0.75, 0.625, 0.75, 0.625, 0.75, 0.625, 0.75, 0.625, 0.75, 0.375, 0.75, 0.375, 0.75, 0.375, 0.75, 0.375, 0.75, 0.375, 0.75, 0.375, 0.75, 0.375, 0.75, 0.375, 0.75, 0.625, 0.75, 0.625, 0.75, 0.625, 0.75, 0.625, 0.75, 0.375, 0.75, 0.375, 0.75, 0.375, 0.75, 0.375, 0.75, 0.5768, 0.75, 0.625, 0.75, 0.625, 0.75, 0.5768, 0.75, 0.375, 0.75, 0.375, 0.75, 0.375, 0.75, 0.375, 0.75, 0.5768, 0.75, 0.625, 0.75, 0.625, 0.75, 0.5768, 0.75, 0.5768, 0.75, 0.625, 0.75, 0.625, 0.75, 0.5768, 0.75, 0.5768, 0.75, 0.625, 0.75, 0.625, 0.75, 0.5768, 0.75, 0.625, 0.75, 0.625, 0.75, 0.625, 0.75, 0.625, 0.75, 0.625, 0.75, 0.625, 0.75, 0.625, 0.75, 0.625, 0.75, 0.5768, 0.75, 0.625, 0.75, 0.625, 0.75, 0.5768, 0.75, 0.625, 0.75, 0.625, 0.75, 0.625, 0.75, 0.625, 0.75, 0.375, 0.75, 0.375, 0.75, 0.375, 0.75, 0.375, 0.75, 0.625, 0.75, 0.625, 0.75, 0.625, 0.75, 0.625, 0.75, 0.375, 0.75, 0.375, 0.75, 0.375, 0.75, 0.375, 0.75, 0.375, 0.75, 0.375, 0.75, 0.375, 0.75, 0.375, 0.75, 0.428, 0.75, 0.375, 0.75, 0.375, 0.75, 0.428, 0.75, 0.428, 0.75, 0.375, 0.75, 0.375, 0.75, 0.428, 0.75, 0.5768, 0.75, 0.625, 0.75, 0.625, 0.75, 0.5768, 0.75, 0.375, 0.75, 0.428, 0.75, 0.428, 0.75, 0.375, 0.75, 0.428, 0.75, 0.5, 0.75, 0.5, 0.75, 0.428, 0.75, 0.5, 0.75, 0.5768, 0.75, 0.5768, 0.75, 0.5, 0.75, 0.625, 0.75, 0.5767, 0.75, 0.5767, 0.75, 0.625, 0.75, 0.5767, 0.75, 0.5, 0.75, 0.5, 0.75, 0.5767, 0.75, 0.5, 0.75, 0.428, 0.75, 0.428, 0.75, 0.5, 0.75, 0.625, 0.75, 0.5767, 0.75, 0.5768, 0.75, 0.625, 0.75, 0.5767, 0.75, 0.5, 0.75, 0.5, 0.75, 0.5768, 0.75, 0.5, 0.75, 0.428, 0.75, 0.428, 0.75, 0.5, 0.75, 0.375, 0.75, 0.428, 0.75, 0.428, 0.75, 0.375, 0.75, 0.428, 0.75, 0.5, 0.75, 0.5, 0.75, 0.428, 0.75, 0.5, 0.75, 0.5768, 0.75, 0.5768, 0.75, 0.5, 0.75, 0.375, 0.75, 0.428, 0.75, 0.428, 0.75, 0.375, 0.75, 0.428, 0.75, 0.5, 0.75, 0.5, 0.75, 0.428, 0.75, 0.5, 0.75, 0.5768, 0.75, 0.5768, 0.75, 0.5, 0.75, 0.375, 0.75, 0.428, 0.75, 0.428, 0.75, 0.375, 0.75, 0.428, 0.75, 0.5, 0.75, 0.5, 0.75, 0.428, 0.75, 0.5, 0.75, 0.5768, 0.75, 0.5768, 0.75, 0.5, 0.75, 0.375, 0.75, 0.428, 0.75, 0.428, 0.75, 0.375, 0.75, 0.428, 0.75, 0.5, 0.75, 0.5, 0.75, 0.428, 0.75, 0.5, 0.75, 0.5768, 0.75, 0.5768, 0.75, 0.5, 0.75, 0.375, 0.75, 0.428, 0.75, 0.428, 0.75, 0.375, 0.75, 0.428, 0.75, 0.5, 0.75, 0.5, 0.75, 0.428, 0.75, 0.5, 0.75, 0.5768, 0.75, 0.5768, 0.75, 0.5, 0.75, 0.375, 0.75, 0.428, 0.75, 0.428, 0.75, 0.375, 0.75, 0.428, 0.75, 0.5, 0.75, 0.5, 0.75, 0.428, 0.75, 0.5, 0.75, 0.5768, 0.75, 0.5768, 0.75, 0.5, 0.75, 0.375, 0.75, 0.428, 0.75, 0.428, 0.75, 0.375, 0.75, 0.428, 0.75, 0.5, 0.75, 0.5, 0.75, 0.428, 0.75, 0.5, 0.75, 0.5768, 0.75, 0.5768, 0.75, 0.5, 0.75, 0.375, 0.75, 0.428, 0.75, 0.428, 0.75, 0.375, 0.75, 0.428, 0.75, 0.5, 0.75, 0.5, 0.75, 0.428, 0.75, 0.5, 0.75, 0.5768, 0.75, 0.5768, 0.75, 0.5, 0.75, 0.625, 0.6835, 0.5768, 0.75, 0.5768, 0.75, 0.625, 0.6835, 0.5768, 0.75, 0.5, 0.75, 0.5, 0.75, 0.5768, 0.75, 0.5, 0.75, 0.428, 0.75, 0.428, 0.75, 0.5, 0.75, 0.375, 0.5, 0.428, 0.5, 0.428, 0.5, 0.375, 0.5, 0.428, 0.5, 0.5, 0.5, 0.5, 0.5, 0.428, 0.5, 0.5, 0.5, 0.5768, 0.5, 0.5768, 0.5, 0.5, 0.5, 0.375, 0.5, 0.428, 0.5, 0.428, 0.75, 0.375, 0.6753, 0.428, 0.5, 0.5, 0.5, 0.5, 0.75, 0.428, 0.75, 0.5, 0.5, 0.5768, 0.5, 0.5768, 0.75, 0.5, 0.75, 0.375, 0.75, 0.428, 0.75, 0.428, 0.75, 0.375, 0.75, 0.428, 0.75, 0.5, 0.75, 0.5, 0.75, 0.428, 0.75, 0.5, 0.75, 0.5768, 0.75, 0.5768, 0.75, 0.5, 0.75, 0.375, 0.75, 0.428, 0.75, 0.428, 0.75, 0.375, 0.75, 0.428, 0.75, 0.5, 0.75, 0.5, 0.75, 0.428, 0.75, 0.5, 0.75, 0.5768, 0.75, 0.5768, 0.75, 0.5, 0.75, 0.375, 0.75, 0.428, 0.75, 0.428, 0.75, 0.375, 0.75, 0.428, 0.75, 0.5, 0.75, 0.5, 0.75, 0.428, 0.75, 0.5, 0.75, 0.5768, 0.75, 0.5768, 0.75, 0.5, 0.75, 0.375, 0.75, 0.428, 0.75, 0.428, 0.75, 0.375, 0.75, 0.428, 0.75, 0.5, 0.75, 0.5, 0.75, 0.428, 0.75, 0.5, 0.75, 0.5768, 0.75, 0.5768, 0.75, 0.5, 0.75, 0.375, 0.75, 0.428, 0.75, 0.428, 0.75, 0.375, 0.75, 0.428, 0.75, 0.5, 0.75, 0.5, 0.75, 0.428, 0.75, 0.5, 0.75, 0.5768, 0.75, 0.5768, 0.75, 0.5, 0.75, 0.375, 0.75, 0.428, 0.75, 0.428, 0.75, 0.375, 0.75, 0.428, 0.75, 0.5, 0.75, 0.5, 0.75, 0.428, 0.75, 0.5, 0.75, 0.5768, 0.75, 0.5768, 0.75, 0.5, 0.75, 0.375, 0.75, 0.428, 0.75, 0.428, 0.75, 0.375, 0.75, 0.428, 0.75, 0.5, 0.75, 0.5, 0.75, 0.428, 0.75, 0.5, 0.75, 0.5768, 0.75, 0.5768, 0.75, 0.5, 0.75, 0.0, 0.0, 0.0, 0.0, 0.0, 0.0, 0.0, 0.0, 0.0, 0.0, 0.0, 0.0, 0.0, 0.0, 0.0, 0.0, 0.0, 0.0, 0.0, 0.0, 0.0, 0.0, 0.0, 0.0, 0.0, 0.0, 0.0, 0.0, 0.0, 0.0, 0.0, 0.0, 0.0, 0.0, 0.0, 0.0, 0.0, 0.0, 0.0, 0.0, 0.0, 0.0, 0.0, 0.0, 0.0, 0.0, 0.0, 0.0, 0.625, 0.6835, 0.5768, 0.75, 0.5768, 0.75, 0.625, 0.6835, 0.5768, 0.75, 0.5, 0.75, 0.5, 0.75, 0.5768, 0.75, 0.5, 0.75, 0.428, 0.75, 0.428, 0.75, 0.5, 0.75, 0.0, 0.0, 0.0, 0.0, 0.0, 0.0, 0.0, 0.0, 0.0, 0.0, 0.0, 0.0, 0.0, 0.0, 0.0, 0.0, 0.0, 0.0, 0.0, 0.0, 0.0, 0.0, 0.0, 0.0, 0.625, 0.6835, 0.5768, 0.75, 0.5768, 0.75, 0.625, 0.6835, 0.5768, 0.75, 0.5, 0.75, 0.5, 0.75, 0.5768, 0.75, 0.5, 0.75, 0.428, 0.75, 0.428, 0.75, 0.5, 0.75, 0.625, 0.6835, 0.5768, 0.75, 0.5768, 0.75, 0.625, 0.6835, 0.5768, 0.75, 0.5, 0.75, 0.5, 0.75, 0.5768, 0.75, 0.5, 0.75, 0.428, 0.75, 0.428, 0.75, 0.5, 0.75, 0.0, 0.0, 0.0, 0.0, 0.0, 0.0, 0.0, 0.0, 0.0, 0.0, 0.0, 0.0, 0.0, 0.0, 0.0, 0.0, 0.0, 0.0, 0.0, 0.0, 0.0, 0.0, 0.0, 0.0, 0.0, 0.0, 0.0, 0.0, 0.0, 0.0, 0.0, 0.0, 0.0, 0.0, 0.0, 0.0, 0.0, 0.0, 0.0, 0.0, 0.0, 0.0, 0.0, 0.0, 0.0, 0.0, 0.0, 0.0, 0.625, 0.6835, 0.5768, 0.75, 0.5768, 0.75, 0.625, 0.6835, 0.5768, 0.75, 0.5, 0.75, 0.5, 0.75, 0.5768, 0.75, 0.5, 0.75, 0.428, 0.75, 0.428, 0.75, 0.5, 0.75, 0.625, 0.6835, 0.5768, 0.75, 0.5768, 0.75, 0.625, 0.6835, 0.5768, 0.75, 0.5, 0.75, 0.5, 0.75, 0.5768, 0.75, 0.5, 0.75, 0.428, 0.75, 0.428, 0.75, 0.5, 0.75, 0.625, 0.6835, 0.5768, 0.75, 0.5768, 0.75, 0.625, 0.6835, 0.5768, 0.75, 0.5, 0.75, 0.5, 0.75, 0.5768, 0.75, 0.5, 0.75, 0.428, 0.75, 0.428, 0.75, 0.5, 0.75, 0.0, 0.0, 0.0, 0.0, 0.0, 0.0, 0.0, 0.0, 0.0, 0.0, 0.0, 0.0, 0.0, 0.0, 0.0, 0.0, 0.0, 0.0, 0.0, 0.0, 0.0, 0.0, 0.0, 0.0, 0.0, 0.0, 0.0, 0.0, 0.0, 0.0, 0.0, 0.0, 0.0, 0.0, 0.0, 0.0, 0.0, 0.0, 0.0, 0.0, 0.0, 0.0, 0.0, 0.0, 0.0, 0.0, 0.0, 0.0, 0.625, 0.6835, 0.5768, 0.75, 0.5768, 0.75, 0.625, 0.6835, 0.5768, 0.75, 0.5, 0.75, 0.5, 0.75, 0.5768, 0.75, 0.5, 0.75, 0.428, 0.75, 0.428, 0.75, 0.5, 0.75, 0.625, 0.6835, 0.5768, 0.75, 0.5768, 0.75, 0.625, 0.6835, 0.5768, 0.75, 0.5, 0.75, 0.5, 0.75, 0.5768, 0.75, 0.5, 0.75, 0.428, 0.75, 0.428, 0.75, 0.5, 0.75, 0.0, 0.0, 0.0, 0.0, 0.0, 0.0, 0.0, 0.0, 0.0, 0.0, 0.0, 0.0, 0.0, 0.0, 0.0, 0.0, 0.0, 0.0, 0.0, 0.0, 0.0, 0.0, 0.0, 0.0, 0.0, 0.0, 0.0, 0.0, 0.0, 0.0, 0.0, 0.0, 0.0, 0.0, 0.0, 0.0, 0.0, 0.0, 0.0, 0.0, 0.0, 0.0, 0.0, 0.0, 0.0, 0.0, 0.0, 0.0, 0.625, 0.6835, 0.5768, 0.75, 0.5768, 0.75, 0.625, 0.6835, 0.5768, 0.75, 0.5, 0.75, 0.5, 0.75, 0.5768, 0.75, 0.5, 0.75, 0.428, 0.75, 0.428, 0.75, 0.5, 0.75, 0.625, 0.6835, 0.5768, 0.75, 0.5768, 0.75, 0.625, 0.6835, 0.5768, 0.75, 0.5, 0.75, 0.5, 0.75, 0.5768, 0.75, 0.5, 0.75, 0.428, 0.75, 0.428, 0.75, 0.5, 0.75, 0.0, 0.0, 0.0, 0.0, 0.0, 0.0, 0.0, 0.0, 0.0, 0.0, 0.0, 0.0, 0.0, 0.0, 0.0, 0.0, 0.0, 0.0, 0.0, 0.0, 0.0, 0.0, 0.0, 0.0, 0.0, 0.0, 0.0, 0.0, 0.0, 0.0, 0.0, 0.0, 0.0, 0.0, 0.0, 0.0, 0.0, 0.0, 0.0, 0.0, 0.0, 0.0, 0.0, 0.0, 0.0, 0.0, 0.0, 0.0, 0.625, 0.6835, 0.5768, 0.75, 0.5768, 0.75, 0.625, 0.6835, 0.5768, 0.75, 0.5, 0.75, 0.5, 0.75, 0.5768, 0.75, 0.5, 0.75, 0.428, 0.75, 0.428, 0.75, 0.5, 0.75, 0.0, 0.0, 0.0, 0.0, 0.0, 0.0, 0.0, 0.0, 0.0, 0.0, 0.0, 0.0, 0.0, 0.0, 0.0, 0.0, 0.0, 0.0, 0.0, 0.0, 0.0, 0.0, 0.0, 0.0, 0.625, 0.6835, 0.5768, 0.75, 0.5768, 0.75, 0.625, 0.6835, 0.5768, 0.75, 0.5, 0.75, 0.5, 0.75, 0.5768, 0.75, 0.5, 0.75, 0.428, 0.75, 0.428, 0.75, 0.5, 0.75, 0.0, 0.0, 0.0, 0.0, 0.0, 0.0, 0.0, 0.0, 0.0, 0.0, 0.0, 0.0, 0.0, 0.0, 0.0, 0.0, 0.0, 0.0, 0.0, 0.0, 0.0, 0.0, 0.0, 0.0, 0.625, 0.6835, 0.5768, 0.75, 0.5768, 0.75, 0.625, 0.6835, 0.5768, 0.75, 0.5, 0.75, 0.5, 0.75, 0.5768, 0.75, 0.5, 0.75, 0.428, 0.75, 0.428, 0.75, 0.5, 0.75, 0.0, 0.0, 0.0, 0.0, 0.0, 0.0, 0.0, 0.0, 0.0, 0.0, 0.0, 0.0, 0.0, 0.0, 0.0, 0.0, 0.0, 0.0, 0.0, 0.0, 0.0, 0.0, 0.0, 0.0, 0.625, 0.6835, 0.5768, 0.75, 0.5768, 0.75, 0.625, 0.6835, 0.5768, 0.75, 0.5, 0.75, 0.5, 0.75, 0.5768, 0.75, 0.5, 0.75, 0.428, 0.75, 0.428, 0.75, 0.5, 0.75, 0.625, 0.6835, 0.5768, 0.75, 0.5768, 0.75, 0.625, 0.6835, 0.5768, 0.75, 0.5, 0.75, 0.5, 0.75, 0.5768, 0.75, 0.5, 0.75, 0.428, 0.75, 0.428, 0.75, 0.5, 0.75, 0.625, 0.6835, 0.5768, 0.75, 0.5768, 0.75, 0.625, 0.6835, 0.5768, 0.75, 0.5, 0.75, 0.5, 0.75, 0.5768, 0.75, 0.5, 0.75, 0.428, 0.75, 0.428, 0.75, 0.5, 0.75, 0.625, 0.6835, 0.5768, 0.75, 0.5768, 0.75, 0.625, 0.6835, 0.5768, 0.75, 0.5, 0.75, 0.5, 0.75, 0.5768, 0.75, 0.5, 0.75, 0.428, 0.75, 0.428, 0.75, 0.5, 0.75, 0.625, 0.6835, 0.5768, 0.75, 0.5768, 0.75, 0.625, 0.6835, 0.5768, 0.75, 0.5, 0.75, 0.5, 0.75, 0.5768, 0.75, 0.5, 0.75, 0.428, 0.75, 0.428, 0.75, 0.5, 0.75, 0.625, 0.6835, 0.5768, 0.75, 0.5768, 0.75, 0.625, 0.6835, 0.5768, 0.75, 0.5, 0.75, 0.5, 0.75, 0.5768, 0.75, 0.5, 0.75, 0.428, 0.75, 0.428, 0.75, 0.5, 0.75, 0.375, 0.6753, 0.428, 0.75, 0.428, 0.75, 0.375, 0.75, 0.428, 0.75, 0.5, 0.75, 0.5, 0.75, 0.428, 0.75, 0.5, 0.75, 0.5768, 0.75, 0.5768, 0.75, 0.5, 0.75, 0.625, 0.6835, 0.5768, 0.75, 0.5768, 0.75, 0.625, 0.6835, 0.5768, 0.75, 0.5, 0.75, 0.5, 0.75, 0.5768, 0.75, 0.5, 0.75, 0.428, 0.75, 0.428, 0.75, 0.5, 0.75, 0.625, 0.75, 0.5417, 0.75, 0.5417, 0.75, 0.6249, 0.75, 0.5417, 0.75, 0.4583, 0.75, 0.4583, 0.75, 0.5417, 0.75, 0.625, 0.75, 0.5417, 0.75, 0.5417, 0.75, 0.625, 0.75, 0.5417, 0.75, 0.4583, 0.75, 0.4583, 0.75, 0.5417, 0.75, 0.625, 0.75, 0.5417, 0.75, 0.5417, 0.75, 0.625, 0.75, 0.5417, 0.75, 0.4583, 0.75, 0.4583, 0.75, 0.5417, 0.75, 0.625, 0.75, 0.5417, 0.75, 0.5417, 0.75, 0.625, 0.75, 0.5417, 0.75, 0.4583, 0.75, 0.4583, 0.75, 0.5417, 0.75, 0.5936, 0.6959, 0.5067, 0.75, 0.5417, 0.75, 0.625, 0.75, 0.5067, 0.75, 0.4409, 0.75, 0.4583, 0.75, 0.5417, 0.75, 0.625, 0.75, 0.5417, 0.75, 0.5417, 0.75, 0.625, 0.75, 0.5417, 0.75, 0.4583, 0.75, 0.4583, 0.75, 0.5417, 0.75, 0.5865, 0.6837, 0.5067, 0.75, 0.5067, 0.75, 0.5865, 0.6837, 0.5067, 0.75, 0.4409, 0.75, 0.4409, 0.75, 0.5067, 0.75, 0.375, 0.6926, 0.4409, 0.75, 0.4409, 0.875, 0.375, 0.875, 0.4409, 0.75, 0.5067, 0.75, 0.5067, 0.875, 0.4409, 0.875, 0.5865, 0.6837, 0.5067, 0.75, 0.5067, 0.75, 0.5936, 0.6959, 0.5067, 0.75, 0.4409, 0.75, 0.4409, 0.75, 0.5067, 0.75, 0.5865, 0.6837, 0.5067, 0.75, 0.5067, 0.75, 0.5865, 0.6837, 0.5067, 0.75, 0.4409, 0.75, 0.4409, 0.75, 0.5067, 0.75, 0.375, 0.5, 0.4375, 0.5, 0.4375, 0.5, 0.375, 0.5, 0.4375, 0.5, 0.5, 0.5, 0.5, 0.5, 0.4375, 0.5, 0.5, 0.5, 0.5625, 0.5, 0.5625, 0.5, 0.5, 0.5, 0.375, 0.5, 0.4375, 0.5, 0.4375, 0.5, 0.375, 0.5, 0.4375, 0.5, 0.5, 0.5, 0.5, 0.5, 0.4375, 0.5, 0.5, 0.5, 0.5625, 0.5, 0.5625, 0.5, 0.5, 0.5, 0.375, 0.5, 0.4375, 0.5, 0.4375, 0.5, 0.375, 0.5, 0.4375, 0.5, 0.5, 0.5, 0.5, 0.5, 0.4375, 0.5, 0.5, 0.5, 0.5625, 0.5, 0.5625, 0.5, 0.5, 0.5, 0.375, 0.5, 0.4375, 0.5, 0.4375, 0.5, 0.375, 0.5, 0.4375, 0.5, 0.5, 0.5, 0.5, 0.5, 0.4375, 0.5, 0.5, 0.5, 0.5625, 0.5, 0.5625, 0.5, 0.5, 0.5, 0.375, 0.5, 0.4375, 0.5, 0.4375, 0.5, 0.375, 0.5, 0.4375, 0.5, 0.5, 0.5, 0.5, 0.5, 0.4375, 0.5, 0.5, 0.5, 0.5625, 0.5, 0.5625, 0.5, 0.5, 0.5, 0.375, 0.5, 0.4375, 0.5, 0.4375, 0.5, 0.375, 0.5, 0.4375, 0.5, 0.5, 0.5, 0.5, 0.5, 0.4375, 0.5, 0.5, 0.5, 0.5625, 0.5, 0.5625, 0.5, 0.5, 0.5, 0.375, 0.5, 0.4375, 0.5, 0.4375, 0.5, 0.375, 0.5, 0.4375, 0.5, 0.5, 0.5, 0.5, 0.5, 0.4375, 0.5, 0.5, 0.5, 0.5625, 0.5, 0.5625, 0.5, 0.5, 0.5, 0.375, 0.5, 0.4375, 0.5, 0.4375, 0.5, 0.375, 0.5, 0.4375, 0.5, 0.5, 0.5, 0.5, 0.5, 0.4375, 0.5, 0.5, 0.5, 0.5625, 0.5, 0.5625, 0.5, 0.5, 0.5, 0.375, 0.5, 0.4375, 0.5, 0.4375, 0.5, 0.375, 0.5, 0.4375, 0.5, 0.5, 0.5, 0.5, 0.5, 0.4375, 0.5, 0.5, 0.5, 0.5625, 0.5, 0.5625, 0.5, 0.5, 0.5, 0.375, 0.5, 0.4375, 0.5, 0.4375, 0.5, 0.375, 0.5, 0.4375, 0.5, 0.5, 0.5, 0.5, 0.5, 0.4375, 0.5, 0.5, 0.5, 0.5625, 0.5, 0.5625, 0.5, 0.5, 0.5, 0.375, 0.375, 0.4375, 0.375, 0.4375, 0.5, 0.375, 0.5, 0.4375, 0.375, 0.5, 0.375, 0.5, 0.5, 0.4375, 0.5, 0.5, 0.375, 0.5625, 0.375, 0.5625, 0.5, 0.5, 0.5, 0.375, 0.5, 0.4375, 0.5, 0.4375, 0.5, 0.375, 0.5, 0.4375, 0.5, 0.5, 0.5, 0.5, 0.5, 0.4375, 0.5, 0.5, 0.5, 0.5625, 0.5, 0.5625, 0.5, 0.5, 0.5])
me_cube_002.update()
me_plane = bpy.data.meshes.new('Plane')
me_plane.from_pydata([(-0.5121, -0.5069, 0.0), (-0.5121, -0.1773, 0.0), (-0.5121, 0.1414, 0.0), (-0.5121, 0.4458, 0.0), (-0.1911, -0.5069, 0.0), (-0.1911, -0.1773, 0.0), (-0.1911, 0.1414, 0.0), (-0.1911, 0.4458, 0.0), (-0.1911, 0.7659, 0.0), (0.1528, -0.5069, 0.0), (0.1528, -0.1773, 0.0), (0.1528, 0.1414, 0.0), (0.1528, 0.4458, 0.0), (0.1528, 0.7659, 0.0), (0.5006, -0.5069, 0.0), (0.5006, -0.1773, 0.0), (0.5006, 0.1414, 0.0), (0.5006, 0.4458, 0.0), (0.5006, 0.7659, 0.0), (-0.5121, -0.7167, 0.0), (-0.5121, -0.6024, 0.0), (-0.5121, -0.421, 0.0), (-0.5121, -0.335, 0.0), (-0.5121, -0.249, 0.0), (-0.5121, -0.09131, 0.0), (-0.5121, -0.01083, 0.0), (-0.5121, 0.06329, 0.0), (-0.5121, 0.2194, 0.0), (-0.5121, 0.2936, 0.0), (-0.5121, 0.3716, 0.0), (-0.5121, 0.5199, 0.0), (-0.5121, 0.6058, 0.0), (-0.5121, 0.68, 0.0), (-0.1911, 0.8519, 0.0), (-0.1911, 0.9541, 0.0), (-0.1911, -0.9832, 0.0), (-0.1911, -0.7167, 0.0), (-0.1911, -0.6024, 0.0), (-0.1911, -0.421, 0.0), (-0.1911, -0.335, 0.0), (-0.1911, -0.249, 0.0), (-0.1911, -0.09131, 0.0), (-0.1911, -0.01083, 0.0), (-0.1911, 0.06329, 0.0), (-0.1911, 0.2194, 0.0), (-0.1911, 0.2936, 0.0), (-0.1911, 0.3716, 0.0), (-0.1911, 0.5199, 0.0), (-0.1911, 0.6058, 0.0), (-0.1911, 0.68, 0.0), (0.1528, 0.8519, 0.0), (0.1528, 0.9541, 0.0), (0.1528, -0.9832, 0.0), (0.1528, -0.7167, 0.0), (0.1528, -0.6024, 0.0), (0.1528, -0.421, 0.0), (0.1528, -0.335, 0.0), (0.1528, -0.249, 0.0), (0.1528, -0.09131, 0.0), (0.1528, -0.01083, 0.0), (0.1528, 0.06329, 0.0), (0.1528, 0.2194, 0.0), (0.1528, 0.2936, 0.0), (0.1528, 0.3716, 0.0), (0.1528, 0.5199, 0.0), (0.1528, 0.6058, 0.0), (0.1528, 0.68, 0.0), (0.472, 0.7986, 0.0), (0.5006, -0.7167, 0.0), (0.5006, -0.6024, 0.0), (0.5006, -0.421, 0.0), (0.5006, -0.335, 0.0), (0.5006, -0.249, 0.0), (0.5006, -0.09131, 0.0), (0.5006, -0.01083, 0.0), (0.5006, 0.06329, 0.0), (0.5006, 0.2194, 0.0), (0.5006, 0.2936, 0.0), (0.5006, 0.3716, 0.0), (0.5006, 0.5199, 0.0), (0.5006, 0.6058, 0.0), (0.5006, 0.68, 0.0), (-0.5783, -0.5069, 0.0), (-0.6389, -0.4932, 0.0), (-0.5783, -0.1773, 0.0), (-0.68, -0.1773, 0.0), (-0.5783, 0.1414, 0.0), (-0.68, 0.1414, 0.0), (-0.5783, 0.4458, 0.0), (-0.68, 0.4458, 0.0), (-0.2723, -0.5069, 0.0), (-0.3488, -0.5069, 0.0), (-0.43, -0.5069, 0.0), (-0.2723, -0.1773, 0.0), (-0.3488, -0.1773, 0.0), (-0.43, -0.1773, 0.0), (-0.2723, 0.1414, 0.0), (-0.3488, 0.1414, 0.0), (-0.43, 0.1414, 0.0), (-0.2723, 0.4458, 0.0), (-0.3488, 0.4458, 0.0), (-0.43, 0.4458, 0.0), (-0.2723, 0.7659, 0.0), (-0.3488, 0.7659, 0.0), (-0.43, 0.7659, 0.0), (0.06679, -0.5069, 0.0), (-0.01917, -0.5069, 0.0), (-0.1051, -0.5069, 0.0), (0.06679, -0.1773, 0.0), (-0.01917, -0.1773, 0.0), (-0.1051, -0.1773, 0.0), (0.06679, 0.1414, 0.0), (-0.01917, 0.1414, 0.0), (-0.1051, 0.1414, 0.0), (0.06679, 0.4458, 0.0), (-0.01917, 0.4458, 0.0), (-0.1051, 0.4458, 0.0), (0.06679, 0.7659, 0.0), (-0.01917, 0.7659, 0.0), (-0.1051, 0.7659, 0.0), (0.4146, -0.5069, 0.0), (0.3286, -0.5069, 0.0), (0.2387, -0.5069, 0.0), (0.4146, -0.1773, 0.0), (0.3286, -0.1773, 0.0), (0.2387, -0.1773, 0.0), (0.4146, 0.1414, 0.0), (0.3286, 0.1414, 0.0), (0.2387, 0.1414, 0.0), (0.4146, 0.4458, 0.0), (0.3286, 0.4458, 0.0), (0.2387, 0.4458, 0.0), (0.4146, 0.7659, 0.0), (0.3286, 0.7659, 0.0), (0.2387, 0.7659, 0.0), (0.631, -0.485, 0.0), (0.5865, -0.5069, 0.0), (0.6804, -0.1773, 0.0), (0.5865, -0.1773, 0.0), (0.6804, 0.1414, 0.0), (0.5865, 0.1414, 0.0), (0.6804, 0.4458, 0.0), (0.5865, 0.4458, 0.0), (0.5446, 0.7107, 0.0), (0.5865, 0.5199, 0.0), (0.5865, 0.6058, 0.0), (0.5694, 0.6647, 0.0), (0.6804, 0.5199, 0.0), (0.6328, 0.5773, 0.0), (0.5865, 0.2194, 0.0), (0.5865, 0.2936, 0.0), (0.5865, 0.3716, 0.0), (0.6804, 0.2194, 0.0), (0.6804, 0.2936, 0.0), (0.6804, 0.3716, 0.0), (0.5865, -0.09131, 0.0), (0.5865, -0.01083, 0.0), (0.5865, 0.06329, 0.0), (0.6804, -0.09131, 0.0), (0.6804, -0.01083, 0.0), (0.6804, 0.06329, 0.0), (0.5865, -0.421, 0.0), (0.5865, -0.335, 0.0), (0.5865, -0.249, 0.0), (0.653, -0.4155, 0.0), (0.6804, -0.335, 0.0), (0.6804, -0.249, 0.0), (0.5865, -0.6024, 0.0), (0.2387, 0.5199, 0.0), (0.2387, 0.6058, 0.0), (0.2387, 0.68, 0.0), (0.3286, 0.5199, 0.0), (0.3286, 0.6058, 0.0), (0.3286, 0.68, 0.0), (0.4146, 0.5199, 0.0), (0.4146, 0.6058, 0.0), (0.4146, 0.68, 0.0), (0.2387, 0.2194, 0.0), (0.2387, 0.2936, 0.0), (0.2387, 0.3716, 0.0), (0.3286, 0.2194, 0.0), (0.3286, 0.2936, 0.0), (0.3286, 0.3716, 0.0), (0.4146, 0.2194, 0.0), (0.4146, 0.2936, 0.0), (0.4146, 0.3716, 0.0), (0.2387, -0.09131, 0.0), (0.2387, -0.01083, 0.0), (0.2387, 0.06329, 0.0), (0.3286, -0.09131, 0.0), (0.3286, -0.01083, 0.0), (0.3286, 0.06329, 0.0), (0.4146, -0.09131, 0.0), (0.4146, -0.01083, 0.0), (0.4146, 0.06329, 0.0), (0.2387, -0.421, 0.0), (0.2387, -0.335, 0.0), (0.2387, -0.249, 0.0), (0.3286, -0.421, 0.0), (0.3286, -0.335, 0.0), (0.3286, -0.249, 0.0), (0.4146, -0.421, 0.0), (0.4146, -0.335, 0.0), (0.4146, -0.249, 0.0), (0.2387, -0.9832, 0.0), (0.2387, -0.7167, 0.0), (0.2387, -0.6024, 0.0), (0.3286, -0.9832, 0.0), (0.3286, -0.7167, 0.0), (0.3286, -0.6024, 0.0), (0.4146, -0.8078, 0.0), (0.4146, -0.7167, 0.0), (0.4146, -0.6024, 0.0), (-0.1051, 0.5199, 0.0), (-0.1051, 0.6058, 0.0), (-0.1051, 0.68, 0.0), (-0.01917, 0.5199, 0.0), (-0.01917, 0.6058, 0.0), (-0.01917, 0.68, 0.0), (0.06679, 0.5199, 0.0), (0.06679, 0.6058, 0.0), (0.06679, 0.68, 0.0), (-0.1051, 0.2194, 0.0), (-0.1051, 0.2936, 0.0), (-0.1051, 0.3716, 0.0), (-0.01917, 0.2194, 0.0), (-0.01917, 0.2936, 0.0), (-0.01917, 0.3716, 0.0), (0.06679, 0.2194, 0.0), (0.06679, 0.2936, 0.0), (0.06679, 0.3716, 0.0), (-0.1051, -0.09131, 0.0), (-0.1051, -0.01083, 0.0), (-0.1051, 0.06329, 0.0), (-0.01917, -0.09131, 0.0), (-0.01917, -0.01083, 0.0), (-0.01917, 0.06329, 0.0), (0.06679, -0.09131, 0.0), (0.06679, -0.01083, 0.0), (0.06679, 0.06329, 0.0), (-0.1051, -0.421, 0.0), (-0.1051, -0.335, 0.0), (-0.1051, -0.249, 0.0), (-0.01917, -0.421, 0.0), (-0.01917, -0.335, 0.0), (-0.01917, -0.249, 0.0), (0.06679, -0.421, 0.0), (0.06679, -0.335, 0.0), (0.06679, -0.249, 0.0), (-0.1051, -0.9832, 0.0), (-0.1051, -0.7167, 0.0), (-0.1051, -0.6024, 0.0), (-0.01917, -0.9832, 0.0), (-0.01917, -0.7167, 0.0), (-0.01917, -0.6024, 0.0), (0.06679, -0.9832, 0.0), (0.06679, -0.7167, 0.0), (0.06679, -0.6024, 0.0), (-0.43, 0.5199, 0.0), (-0.43, 0.6058, 0.0), (-0.43, 0.68, 0.0), (-0.3488, 0.5199, 0.0), (-0.3488, 0.6058, 0.0), (-0.3488, 0.68, 0.0), (-0.2723, 0.5199, 0.0), (-0.2723, 0.6058, 0.0), (-0.2723, 0.68, 0.0), (-0.43, 0.2194, 0.0), (-0.43, 0.2936, 0.0), (-0.43, 0.3716, 0.0), (-0.3488, 0.2194, 0.0), (-0.3488, 0.2936, 0.0), (-0.3488, 0.3716, 0.0), (-0.2723, 0.2194, 0.0), (-0.2723, 0.2936, 0.0), (-0.2723, 0.3716, 0.0), (-0.43, -0.09131, 0.0), (-0.43, -0.01083, 0.0), (-0.43, 0.06329, 0.0), (-0.3488, -0.09131, 0.0), (-0.3488, -0.01083, 0.0), (-0.3488, 0.06329, 0.0), (-0.2723, -0.09131, 0.0), (-0.2723, -0.01083, 0.0), (-0.2723, 0.06329, 0.0), (-0.43, -0.421, 0.0), (-0.43, -0.335, 0.0), (-0.43, -0.249, 0.0), (-0.3488, -0.421, 0.0), (-0.3488, -0.335, 0.0), (-0.3488, -0.249, 0.0), (-0.2723, -0.421, 0.0), (-0.2723, -0.335, 0.0), (-0.2723, -0.249, 0.0), (-0.43, -0.7167, 0.0), (-0.43, -0.6024, 0.0), (-0.3488, -0.9832, 0.0), (-0.3488, -0.7167, 0.0), (-0.3488, -0.6024, 0.0), (-0.2723, -0.9832, 0.0), (-0.2723, -0.7167, 0.0), (-0.2723, -0.6024, 0.0), (-0.5783, 0.5199, 0.0), (-0.5783, 0.6058, 0.0), (-0.5783, 0.68, 0.0), (-0.68, 0.2194, 0.0), (-0.68, 0.2936, 0.0), (-0.68, 0.3716, 0.0), (-0.5783, 0.2194, 0.0), (-0.5783, 0.2936, 0.0), (-0.5783, 0.3716, 0.0), (-0.68, -0.09131, 0.0), (-0.68, -0.01083, 0.0), (-0.68, 0.06329, 0.0), (-0.5783, -0.09131, 0.0), (-0.5783, -0.01083, 0.0), (-0.5783, 0.06329, 0.0), (-0.68, -0.421, 0.0), (-0.68, -0.335, 0.0), (-0.68, -0.249, 0.0), (-0.5783, -0.421, 0.0), (-0.5783, -0.335, 0.0), (-0.5783, -0.249, 0.0), (-0.5783, -0.6024, 0.0), (0.2387, 0.8519, 0.0), (0.2387, 0.9541, 0.0), (0.3286, 0.8519, 0.0), (0.2944, 0.9274, 0.0), (0.4146, 0.8519, 0.0), (-0.1051, 0.8519, 0.0), (-0.1051, 0.9541, 0.0), (-0.01917, 0.8519, 0.0), (-0.01917, 0.9541, 0.0), (0.06679, 0.8519, 0.0), (0.06679, 0.9541, 0.0), (-0.4205, 0.8443, 0.0), (-0.3488, 0.8519, 0.0), (-0.3336, 0.9179, 0.0), (-0.2723, 0.8519, 0.0), (-0.2723, 0.9541, 0.0)], [], [(323, 20, 0, 82), (322, 23, 1, 84), (316, 26, 2, 86), (310, 29, 3, 88), (301, 37, 4, 90), (293, 40, 5, 93), (284, 43, 6, 96), (275, 46, 7, 99), (266, 49, 8, 102), (257, 54, 9, 105), (248, 57, 10, 108), (239, 60, 11, 111), (230, 63, 12, 114), (221, 66, 13, 117), (212, 69, 14, 120), (203, 72, 15, 123), (194, 75, 16, 126), (185, 78, 17, 129), (176, 81, 18, 132), (81, 146, 143, 18), (17, 142, 144, 79), (79, 144, 145, 80), (80, 145, 146, 81), (142, 141, 147, 144), (144, 147, 148, 145), (78, 151, 142, 17), (151, 154, 141, 142), (16, 140, 149, 76), (76, 149, 150, 77), (77, 150, 151, 78), (140, 139, 152, 149), (149, 152, 153, 150), (150, 153, 154, 151), (75, 157, 140, 16), (157, 160, 139, 140), (15, 138, 155, 73), (73, 155, 156, 74), (74, 156, 157, 75), (138, 137, 158, 155), (155, 158, 159, 156), (156, 159, 160, 157), (72, 163, 138, 15), (163, 166, 137, 138), (14, 136, 161, 70), (70, 161, 162, 71), (71, 162, 163, 72), (136, 135, 164, 161), (161, 164, 165, 162), (162, 165, 166, 163), (69, 167, 136, 14), (66, 170, 134, 13), (170, 173, 133, 134), (173, 176, 132, 133), (12, 131, 168, 64), (64, 168, 169, 65), (65, 169, 170, 66), (131, 130, 171, 168), (168, 171, 172, 169), (169, 172, 173, 170), (130, 129, 174, 171), (171, 174, 175, 172), (172, 175, 176, 173), (129, 17, 79, 174), (174, 79, 80, 175), (175, 80, 81, 176), (63, 179, 131, 12), (179, 182, 130, 131), (182, 185, 129, 130), (11, 128, 177, 61), (61, 177, 178, 62), (62, 178, 179, 63), (128, 127, 180, 177), (177, 180, 181, 178), (178, 181, 182, 179), (127, 126, 183, 180), (180, 183, 184, 181), (181, 184, 185, 182), (126, 16, 76, 183), (183, 76, 77, 184), (184, 77, 78, 185), (60, 188, 128, 11), (188, 191, 127, 128), (191, 194, 126, 127), (10, 125, 186, 58), (58, 186, 187, 59), (59, 187, 188, 60), (125, 124, 189, 186), (186, 189, 190, 187), (187, 190, 191, 188), (124, 123, 192, 189), (189, 192, 193, 190), (190, 193, 194, 191), (123, 15, 73, 192), (192, 73, 74, 193), (193, 74, 75, 194), (57, 197, 125, 10), (197, 200, 124, 125), (200, 203, 123, 124), (9, 122, 195, 55), (55, 195, 196, 56), (56, 196, 197, 57), (122, 121, 198, 195), (195, 198, 199, 196), (196, 199, 200, 197), (121, 120, 201, 198), (198, 201, 202, 199), (199, 202, 203, 200), (120, 14, 70, 201), (201, 70, 71, 202), (202, 71, 72, 203), (54, 206, 122, 9), (206, 209, 121, 122), (209, 212, 120, 121), (52, 204, 205, 53), (53, 205, 206, 54), (204, 207, 208, 205), (205, 208, 209, 206), (207, 210, 211, 208), (208, 211, 212, 209), (211, 68, 69, 212), (49, 215, 119, 8), (215, 218, 118, 119), (218, 221, 117, 118), (7, 116, 213, 47), (47, 213, 214, 48), (48, 214, 215, 49), (116, 115, 216, 213), (213, 216, 217, 214), (214, 217, 218, 215), (115, 114, 219, 216), (216, 219, 220, 217), (217, 220, 221, 218), (114, 12, 64, 219), (219, 64, 65, 220), (220, 65, 66, 221), (46, 224, 116, 7), (224, 227, 115, 116), (227, 230, 114, 115), (6, 113, 222, 44), (44, 222, 223, 45), (45, 223, 224, 46), (113, 112, 225, 222), (222, 225, 226, 223), (223, 226, 227, 224), (112, 111, 228, 225), (225, 228, 229, 226), (226, 229, 230, 227), (111, 11, 61, 228), (228, 61, 62, 229), (229, 62, 63, 230), (43, 233, 113, 6), (233, 236, 112, 113), (236, 239, 111, 112), (5, 110, 231, 41), (41, 231, 232, 42), (42, 232, 233, 43), (110, 109, 234, 231), (231, 234, 235, 232), (232, 235, 236, 233), (109, 108, 237, 234), (234, 237, 238, 235), (235, 238, 239, 236), (108, 10, 58, 237), (237, 58, 59, 238), (238, 59, 60, 239), (40, 242, 110, 5), (242, 245, 109, 110), (245, 248, 108, 109), (4, 107, 240, 38), (38, 240, 241, 39), (39, 241, 242, 40), (107, 106, 243, 240), (240, 243, 244, 241), (241, 244, 245, 242), (106, 105, 246, 243), (243, 246, 247, 244), (244, 247, 248, 245), (105, 9, 55, 246), (246, 55, 56, 247), (247, 56, 57, 248), (37, 251, 107, 4), (251, 254, 106, 107), (254, 257, 105, 106), (35, 249, 250, 36), (36, 250, 251, 37), (249, 252, 253, 250), (250, 253, 254, 251), (252, 255, 256, 253), (253, 256, 257, 254), (255, 52, 53, 256), (256, 53, 54, 257), (260, 263, 103, 104), (263, 266, 102, 103), (3, 101, 258, 30), (30, 258, 259, 31), (31, 259, 260, 32), (101, 100, 261, 258), (258, 261, 262, 259), (259, 262, 263, 260), (100, 99, 264, 261), (261, 264, 265, 262), (262, 265, 266, 263), (99, 7, 47, 264), (264, 47, 48, 265), (265, 48, 49, 266), (29, 269, 101, 3), (269, 272, 100, 101), (272, 275, 99, 100), (2, 98, 267, 27), (27, 267, 268, 28), (28, 268, 269, 29), (98, 97, 270, 267), (267, 270, 271, 268), (268, 271, 272, 269), (97, 96, 273, 270), (270, 273, 274, 271), (271, 274, 275, 272), (96, 6, 44, 273), (273, 44, 45, 274), (274, 45, 46, 275), (26, 278, 98, 2), (278, 281, 97, 98), (281, 284, 96, 97), (1, 95, 276, 24), (24, 276, 277, 25), (25, 277, 278, 26), (95, 94, 279, 276), (276, 279, 280, 277), (277, 280, 281, 278), (94, 93, 282, 279), (279, 282, 283, 280), (280, 283, 284, 281), (93, 5, 41, 282), (282, 41, 42, 283), (283, 42, 43, 284), (23, 287, 95, 1), (287, 290, 94, 95), (290, 293, 93, 94), (0, 92, 285, 21), (21, 285, 286, 22), (22, 286, 287, 23), (92, 91, 288, 285), (285, 288, 289, 286), (286, 289, 290, 287), (91, 90, 291, 288), (288, 291, 292, 289), (289, 292, 293, 290), (90, 4, 38, 291), (291, 38, 39, 292), (292, 39, 40, 293), (20, 295, 92, 0), (295, 298, 91, 92), (298, 301, 90, 91), (19, 294, 295, 20), (294, 297, 298, 295), (296, 299, 300, 297), (297, 300, 301, 298), (299, 35, 36, 300), (300, 36, 37, 301), (88, 3, 30, 302), (302, 30, 31, 303), (303, 31, 32, 304), (307, 310, 88, 89), (87, 86, 308, 305), (305, 308, 309, 306), (306, 309, 310, 307), (86, 2, 27, 308), (308, 27, 28, 309), (309, 28, 29, 310), (313, 316, 86, 87), (85, 84, 314, 311), (311, 314, 315, 312), (312, 315, 316, 313), (84, 1, 24, 314), (314, 24, 25, 315), (315, 25, 26, 316), (319, 322, 84, 85), (83, 82, 320, 317), (317, 320, 321, 318), (318, 321, 322, 319), (82, 0, 21, 320), (320, 21, 22, 321), (321, 22, 23, 322), (13, 134, 324, 50), (50, 324, 325, 51), (134, 133, 326, 324), (324, 326, 327, 325), (133, 132, 328, 326), (132, 18, 67, 328), (8, 119, 329, 33), (33, 329, 330, 34), (119, 118, 331, 329), (329, 331, 332, 330), (118, 117, 333, 331), (331, 333, 334, 332), (117, 13, 50, 333), (333, 50, 51, 334), (104, 103, 336, 335), (103, 102, 338, 336), (336, 338, 339, 337), (102, 8, 33, 338), (338, 33, 34, 339)])
_uv = me_plane.uv_layers.new(name='UVMap')
_uv.uv.foreach_set('vector', [0.25, 0.2548, 0.2857, 0.2548, 0.2857, 0.2905, 0.25, 0.2905, 0.25, 0.3976, 0.2857, 0.3976, 0.2857, 0.4333, 0.25, 0.4333, 0.25, 0.5405, 0.2857, 0.5405, 0.2857, 0.5762, 0.25, 0.5762, 0.25, 0.6833, 0.2857, 0.6833, 0.2857, 0.719, 0.25, 0.719, 0.3929, 0.2548, 0.4286, 0.2548, 0.4286, 0.2905, 0.3929, 0.2905, 0.3929, 0.3976, 0.4286, 0.3976, 0.4286, 0.4333, 0.3929, 0.4333, 0.3929, 0.5405, 0.4286, 0.5405, 0.4286, 0.5762, 0.3929, 0.5762, 0.3929, 0.6833, 0.4286, 0.6833, 0.4286, 0.719, 0.3929, 0.719, 0.3929, 0.8262, 0.4286, 0.8262, 0.4286, 0.8619, 0.3929, 0.8619, 0.5357, 0.2548, 0.5714, 0.2548, 0.5714, 0.2905, 0.5357, 0.2905, 0.5357, 0.3976, 0.5714, 0.3976, 0.5714, 0.4333, 0.5357, 0.4333, 0.5357, 0.5405, 0.5714, 0.5405, 0.5714, 0.5762, 0.5357, 0.5762, 0.5357, 0.6833, 0.5714, 0.6833, 0.5714, 0.719, 0.5357, 0.719, 0.5357, 0.8262, 0.5714, 0.8262, 0.5714, 0.8619, 0.5357, 0.8619, 0.6786, 0.2548, 0.7143, 0.2548, 0.7143, 0.2905, 0.6786, 0.2905, 0.6786, 0.3976, 0.7143, 0.3976, 0.7143, 0.4333, 0.6786, 0.4333, 0.6786, 0.5405, 0.7143, 0.5405, 0.7143, 0.5762, 0.6786, 0.5762, 0.6786, 0.6833, 0.7143, 0.6833, 0.7143, 0.719, 0.6786, 0.719, 0.6786, 0.8262, 0.7143, 0.8262, 0.7143, 0.8619, 0.6786, 0.8619, 0.7143, 0.8262, 0.75, 0.8262, 0.75, 0.8619, 0.7143, 0.8619, 0.7143, 0.719, 0.75, 0.719, 0.75, 0.7548, 0.7143, 0.7548, 0.7143, 0.7548, 0.75, 0.7548, 0.75, 0.7905, 0.7143, 0.7905, 0.7143, 0.7905, 0.75, 0.7905, 0.75, 0.8262, 0.7143, 0.8262, 0.75, 0.719, 0.7857, 0.719, 0.7857, 0.7548, 0.75, 0.7548, 0.75, 0.7548, 0.7857, 0.7548, 0.7857, 0.7905, 0.75, 0.7905, 0.7143, 0.6833, 0.75, 0.6833, 0.75, 0.719, 0.7143, 0.719, 0.75, 0.6833, 0.7857, 0.6833, 0.7857, 0.719, 0.75, 0.719, 0.7143, 0.5762, 0.75, 0.5762, 0.75, 0.6119, 0.7143, 0.6119, 0.7143, 0.6119, 0.75, 0.6119, 0.75, 0.6476, 0.7143, 0.6476, 0.7143, 0.6476, 0.75, 0.6476, 0.75, 0.6833, 0.7143, 0.6833, 0.75, 0.5762, 0.7857, 0.5762, 0.7857, 0.6119, 0.75, 0.6119, 0.75, 0.6119, 0.7857, 0.6119, 0.7857, 0.6476, 0.75, 0.6476, 0.75, 0.6476, 0.7857, 0.6476, 0.7857, 0.6833, 0.75, 0.6833, 0.7143, 0.5405, 0.75, 0.5405, 0.75, 0.5762, 0.7143, 0.5762, 0.75, 0.5405, 0.7857, 0.5405, 0.7857, 0.5762, 0.75, 0.5762, 0.7143, 0.4333, 0.75, 0.4333, 0.75, 0.469, 0.7143, 0.469, 0.7143, 0.469, 0.75, 0.469, 0.75, 0.5048, 0.7143, 0.5048, 0.7143, 0.5048, 0.75, 0.5048, 0.75, 0.5405, 0.7143, 0.5405, 0.75, 0.4333, 0.7857, 0.4333, 0.7857, 0.469, 0.75, 0.469, 0.75, 0.469, 0.7857, 0.469, 0.7857, 0.5048, 0.75, 0.5048, 0.75, 0.5048, 0.7857, 0.5048, 0.7857, 0.5405, 0.75, 0.5405, 0.7143, 0.3976, 0.75, 0.3976, 0.75, 0.4333, 0.7143, 0.4333, 0.75, 0.3976, 0.7857, 0.3976, 0.7857, 0.4333, 0.75, 0.4333, 0.7143, 0.2905, 0.75, 0.2905, 0.75, 0.3262, 0.7143, 0.3262, 0.7143, 0.3262, 0.75, 0.3262, 0.75, 0.3619, 0.7143, 0.3619, 0.7143, 0.3619, 0.75, 0.3619, 0.75, 0.3976, 0.7143, 0.3976, 0.75, 0.2905, 0.7857, 0.2905, 0.7857, 0.3262, 0.75, 0.3262, 0.75, 0.3262, 0.7857, 0.3262, 0.7857, 0.3619, 0.75, 0.3619, 0.75, 0.3619, 0.7857, 0.3619, 0.7857, 0.3976, 0.75, 0.3976, 0.7143, 0.2548, 0.75, 0.2548, 0.75, 0.2905, 0.7143, 0.2905, 0.5714, 0.8262, 0.6071, 0.8262, 0.6071, 0.8619, 0.5714, 0.8619, 0.6071, 0.8262, 0.6429, 0.8262, 0.6429, 0.8619, 0.6071, 0.8619, 0.6429, 0.8262, 0.6786, 0.8262, 0.6786, 0.8619, 0.6429, 0.8619, 0.5714, 0.719, 0.6071, 0.719, 0.6071, 0.7548, 0.5714, 0.7548, 0.5714, 0.7548, 0.6071, 0.7548, 0.6071, 0.7905, 0.5714, 0.7905, 0.5714, 0.7905, 0.6071, 0.7905, 0.6071, 0.8262, 0.5714, 0.8262, 0.6071, 0.719, 0.6429, 0.719, 0.6429, 0.7548, 0.6071, 0.7548, 0.6071, 0.7548, 0.6429, 0.7548, 0.6429, 0.7905, 0.6071, 0.7905, 0.6071, 0.7905, 0.6429, 0.7905, 0.6429, 0.8262, 0.6071, 0.8262, 0.6429, 0.719, 0.6786, 0.719, 0.6786, 0.7548, 0.6429, 0.7548, 0.6429, 0.7548, 0.6786, 0.7548, 0.6786, 0.7905, 0.6429, 0.7905, 0.6429, 0.7905, 0.6786, 0.7905, 0.6786, 0.8262, 0.6429, 0.8262, 0.6786, 0.719, 0.7143, 0.719, 0.7143, 0.7548, 0.6786, 0.7548, 0.6786, 0.7548, 0.7143, 0.7548, 0.7143, 0.7905, 0.6786, 0.7905, 0.6786, 0.7905, 0.7143, 0.7905, 0.7143, 0.8262, 0.6786, 0.8262, 0.5714, 0.6833, 0.6071, 0.6833, 0.6071, 0.719, 0.5714, 0.719, 0.6071, 0.6833, 0.6429, 0.6833, 0.6429, 0.719, 0.6071, 0.719, 0.6429, 0.6833, 0.6786, 0.6833, 0.6786, 0.719, 0.6429, 0.719, 0.5714, 0.5762, 0.6071, 0.5762, 0.6071, 0.6119, 0.5714, 0.6119, 0.5714, 0.6119, 0.6071, 0.6119, 0.6071, 0.6476, 0.5714, 0.6476, 0.5714, 0.6476, 0.6071, 0.6476, 0.6071, 0.6833, 0.5714, 0.6833, 0.6071, 0.5762, 0.6429, 0.5762, 0.6429, 0.6119, 0.6071, 0.6119, 0.6071, 0.6119, 0.6429, 0.6119, 0.6429, 0.6476, 0.6071, 0.6476, 0.6071, 0.6476, 0.6429, 0.6476, 0.6429, 0.6833, 0.6071, 0.6833, 0.6429, 0.5762, 0.6786, 0.5762, 0.6786, 0.6119, 0.6429, 0.6119, 0.6429, 0.6119, 0.6786, 0.6119, 0.6786, 0.6476, 0.6429, 0.6476, 0.6429, 0.6476, 0.6786, 0.6476, 0.6786, 0.6833, 0.6429, 0.6833, 0.6786, 0.5762, 0.7143, 0.5762, 0.7143, 0.6119, 0.6786, 0.6119, 0.6786, 0.6119, 0.7143, 0.6119, 0.7143, 0.6476, 0.6786, 0.6476, 0.6786, 0.6476, 0.7143, 0.6476, 0.7143, 0.6833, 0.6786, 0.6833, 0.5714, 0.5405, 0.6071, 0.5405, 0.6071, 0.5762, 0.5714, 0.5762, 0.6071, 0.5405, 0.6429, 0.5405, 0.6429, 0.5762, 0.6071, 0.5762, 0.6429, 0.5405, 0.6786, 0.5405, 0.6786, 0.5762, 0.6429, 0.5762, 0.5714, 0.4333, 0.6071, 0.4333, 0.6071, 0.469, 0.5714, 0.469, 0.5714, 0.469, 0.6071, 0.469, 0.6071, 0.5048, 0.5714, 0.5048, 0.5714, 0.5048, 0.6071, 0.5048, 0.6071, 0.5405, 0.5714, 0.5405, 0.6071, 0.4333, 0.6429, 0.4333, 0.6429, 0.469, 0.6071, 0.469, 0.6071, 0.469, 0.6429, 0.469, 0.6429, 0.5048, 0.6071, 0.5048, 0.6071, 0.5048, 0.6429, 0.5048, 0.6429, 0.5405, 0.6071, 0.5405, 0.6429, 0.4333, 0.6786, 0.4333, 0.6786, 0.469, 0.6429, 0.469, 0.6429, 0.469, 0.6786, 0.469, 0.6786, 0.5048, 0.6429, 0.5048, 0.6429, 0.5048, 0.6786, 0.5048, 0.6786, 0.5405, 0.6429, 0.5405, 0.6786, 0.4333, 0.7143, 0.4333, 0.7143, 0.469, 0.6786, 0.469, 0.6786, 0.469, 0.7143, 0.469, 0.7143, 0.5048, 0.6786, 0.5048, 0.6786, 0.5048, 0.7143, 0.5048, 0.7143, 0.5405, 0.6786, 0.5405, 0.5714, 0.3976, 0.6071, 0.3976, 0.6071, 0.4333, 0.5714, 0.4333, 0.6071, 0.3976, 0.6429, 0.3976, 0.6429, 0.4333, 0.6071, 0.4333, 0.6429, 0.3976, 0.6786, 0.3976, 0.6786, 0.4333, 0.6429, 0.4333, 0.5714, 0.2905, 0.6071, 0.2905, 0.6071, 0.3262, 0.5714, 0.3262, 0.5714, 0.3262, 0.6071, 0.3262, 0.6071, 0.3619, 0.5714, 0.3619, 0.5714, 0.3619, 0.6071, 0.3619, 0.6071, 0.3976, 0.5714, 0.3976, 0.6071, 0.2905, 0.6429, 0.2905, 0.6429, 0.3262, 0.6071, 0.3262, 0.6071, 0.3262, 0.6429, 0.3262, 0.6429, 0.3619, 0.6071, 0.3619, 0.6071, 0.3619, 0.6429, 0.3619, 0.6429, 0.3976, 0.6071, 0.3976, 0.6429, 0.2905, 0.6786, 0.2905, 0.6786, 0.3262, 0.6429, 0.3262, 0.6429, 0.3262, 0.6786, 0.3262, 0.6786, 0.3619, 0.6429, 0.3619, 0.6429, 0.3619, 0.6786, 0.3619, 0.6786, 0.3976, 0.6429, 0.3976, 0.6786, 0.2905, 0.7143, 0.2905, 0.7143, 0.3262, 0.6786, 0.3262, 0.6786, 0.3262, 0.7143, 0.3262, 0.7143, 0.3619, 0.6786, 0.3619, 0.6786, 0.3619, 0.7143, 0.3619, 0.7143, 0.3976, 0.6786, 0.3976, 0.5714, 0.2548, 0.6071, 0.2548, 0.6071, 0.2905, 0.5714, 0.2905, 0.6071, 0.2548, 0.6429, 0.2548, 0.6429, 0.2905, 0.6071, 0.2905, 0.6429, 0.2548, 0.6786, 0.2548, 0.6786, 0.2905, 0.6429, 0.2905, 0.5714, 0.1833, 0.6071, 0.1833, 0.6071, 0.219, 0.5714, 0.219, 0.5714, 0.219, 0.6071, 0.219, 0.6071, 0.2548, 0.5714, 0.2548, 0.6071, 0.1833, 0.6429, 0.1833, 0.6429, 0.219, 0.6071, 0.219, 0.6071, 0.219, 0.6429, 0.219, 0.6429, 0.2548, 0.6071, 0.2548, 0.6429, 0.1833, 0.6786, 0.1833, 0.6786, 0.219, 0.6429, 0.219, 0.6429, 0.219, 0.6786, 0.219, 0.6786, 0.2548, 0.6429, 0.2548, 0.6786, 0.219, 0.7143, 0.219, 0.7143, 0.2548, 0.6786, 0.2548, 0.4286, 0.8262, 0.4643, 0.8262, 0.4643, 0.8619, 0.4286, 0.8619, 0.4643, 0.8262, 0.5, 0.8262, 0.5, 0.8619, 0.4643, 0.8619, 0.5, 0.8262, 0.5357, 0.8262, 0.5357, 0.8619, 0.5, 0.8619, 0.4286, 0.719, 0.4643, 0.719, 0.4643, 0.7548, 0.4286, 0.7548, 0.4286, 0.7548, 0.4643, 0.7548, 0.4643, 0.7905, 0.4286, 0.7905, 0.4286, 0.7905, 0.4643, 0.7905, 0.4643, 0.8262, 0.4286, 0.8262, 0.4643, 0.719, 0.5, 0.719, 0.5, 0.7548, 0.4643, 0.7548, 0.4643, 0.7548, 0.5, 0.7548, 0.5, 0.7905, 0.4643, 0.7905, 0.4643, 0.7905, 0.5, 0.7905, 0.5, 0.8262, 0.4643, 0.8262, 0.5, 0.719, 0.5357, 0.719, 0.5357, 0.7548, 0.5, 0.7548, 0.5, 0.7548, 0.5357, 0.7548, 0.5357, 0.7905, 0.5, 0.7905, 0.5, 0.7905, 0.5357, 0.7905, 0.5357, 0.8262, 0.5, 0.8262, 0.5357, 0.719, 0.5714, 0.719, 0.5714, 0.7548, 0.5357, 0.7548, 0.5357, 0.7548, 0.5714, 0.7548, 0.5714, 0.7905, 0.5357, 0.7905, 0.5357, 0.7905, 0.5714, 0.7905, 0.5714, 0.8262, 0.5357, 0.8262, 0.4286, 0.6833, 0.4643, 0.6833, 0.4643, 0.719, 0.4286, 0.719, 0.4643, 0.6833, 0.5, 0.6833, 0.5, 0.719, 0.4643, 0.719, 0.5, 0.6833, 0.5357, 0.6833, 0.5357, 0.719, 0.5, 0.719, 0.4286, 0.5762, 0.4643, 0.5762, 0.4643, 0.6119, 0.4286, 0.6119, 0.4286, 0.6119, 0.4643, 0.6119, 0.4643, 0.6476, 0.4286, 0.6476, 0.4286, 0.6476, 0.4643, 0.6476, 0.4643, 0.6833, 0.4286, 0.6833, 0.4643, 0.5762, 0.5, 0.5762, 0.5, 0.6119, 0.4643, 0.6119, 0.4643, 0.6119, 0.5, 0.6119, 0.5, 0.6476, 0.4643, 0.6476, 0.4643, 0.6476, 0.5, 0.6476, 0.5, 0.6833, 0.4643, 0.6833, 0.5, 0.5762, 0.5357, 0.5762, 0.5357, 0.6119, 0.5, 0.6119, 0.5, 0.6119, 0.5357, 0.6119, 0.5357, 0.6476, 0.5, 0.6476, 0.5, 0.6476, 0.5357, 0.6476, 0.5357, 0.6833, 0.5, 0.6833, 0.5357, 0.5762, 0.5714, 0.5762, 0.5714, 0.6119, 0.5357, 0.6119, 0.5357, 0.6119, 0.5714, 0.6119, 0.5714, 0.6476, 0.5357, 0.6476, 0.5357, 0.6476, 0.5714, 0.6476, 0.5714, 0.6833, 0.5357, 0.6833, 0.4286, 0.5405, 0.4643, 0.5405, 0.4643, 0.5762, 0.4286, 0.5762, 0.4643, 0.5405, 0.5, 0.5405, 0.5, 0.5762, 0.4643, 0.5762, 0.5, 0.5405, 0.5357, 0.5405, 0.5357, 0.5762, 0.5, 0.5762, 0.4286, 0.4333, 0.4643, 0.4333, 0.4643, 0.469, 0.4286, 0.469, 0.4286, 0.469, 0.4643, 0.469, 0.4643, 0.5048, 0.4286, 0.5048, 0.4286, 0.5048, 0.4643, 0.5048, 0.4643, 0.5405, 0.4286, 0.5405, 0.4643, 0.4333, 0.5, 0.4333, 0.5, 0.469, 0.4643, 0.469, 0.4643, 0.469, 0.5, 0.469, 0.5, 0.5048, 0.4643, 0.5048, 0.4643, 0.5048, 0.5, 0.5048, 0.5, 0.5405, 0.4643, 0.5405, 0.5, 0.4333, 0.5357, 0.4333, 0.5357, 0.469, 0.5, 0.469, 0.5, 0.469, 0.5357, 0.469, 0.5357, 0.5048, 0.5, 0.5048, 0.5, 0.5048, 0.5357, 0.5048, 0.5357, 0.5405, 0.5, 0.5405, 0.5357, 0.4333, 0.5714, 0.4333, 0.5714, 0.469, 0.5357, 0.469, 0.5357, 0.469, 0.5714, 0.469, 0.5714, 0.5048, 0.5357, 0.5048, 0.5357, 0.5048, 0.5714, 0.5048, 0.5714, 0.5405, 0.5357, 0.5405, 0.4286, 0.3976, 0.4643, 0.3976, 0.4643, 0.4333, 0.4286, 0.4333, 0.4643, 0.3976, 0.5, 0.3976, 0.5, 0.4333, 0.4643, 0.4333, 0.5, 0.3976, 0.5357, 0.3976, 0.5357, 0.4333, 0.5, 0.4333, 0.4286, 0.2905, 0.4643, 0.2905, 0.4643, 0.3262, 0.4286, 0.3262, 0.4286, 0.3262, 0.4643, 0.3262, 0.4643, 0.3619, 0.4286, 0.3619, 0.4286, 0.3619, 0.4643, 0.3619, 0.4643, 0.3976, 0.4286, 0.3976, 0.4643, 0.2905, 0.5, 0.2905, 0.5, 0.3262, 0.4643, 0.3262, 0.4643, 0.3262, 0.5, 0.3262, 0.5, 0.3619, 0.4643, 0.3619, 0.4643, 0.3619, 0.5, 0.3619, 0.5, 0.3976, 0.4643, 0.3976, 0.5, 0.2905, 0.5357, 0.2905, 0.5357, 0.3262, 0.5, 0.3262, 0.5, 0.3262, 0.5357, 0.3262, 0.5357, 0.3619, 0.5, 0.3619, 0.5, 0.3619, 0.5357, 0.3619, 0.5357, 0.3976, 0.5, 0.3976, 0.5357, 0.2905, 0.5714, 0.2905, 0.5714, 0.3262, 0.5357, 0.3262, 0.5357, 0.3262, 0.5714, 0.3262, 0.5714, 0.3619, 0.5357, 0.3619, 0.5357, 0.3619, 0.5714, 0.3619, 0.5714, 0.3976, 0.5357, 0.3976, 0.4286, 0.2548, 0.4643, 0.2548, 0.4643, 0.2905, 0.4286, 0.2905, 0.4643, 0.2548, 0.5, 0.2548, 0.5, 0.2905, 0.4643, 0.2905, 0.5, 0.2548, 0.5357, 0.2548, 0.5357, 0.2905, 0.5, 0.2905, 0.4286, 0.1833, 0.4643, 0.1833, 0.4643, 0.219, 0.4286, 0.219, 0.4286, 0.219, 0.4643, 0.219, 0.4643, 0.2548, 0.4286, 0.2548, 0.4643, 0.1833, 0.5, 0.1833, 0.5, 0.219, 0.4643, 0.219, 0.4643, 0.219, 0.5, 0.219, 0.5, 0.2548, 0.4643, 0.2548, 0.5, 0.1833, 0.5357, 0.1833, 0.5357, 0.219, 0.5, 0.219, 0.5, 0.219, 0.5357, 0.219, 0.5357, 0.2548, 0.5, 0.2548, 0.5357, 0.1833, 0.5714, 0.1833, 0.5714, 0.219, 0.5357, 0.219, 0.5357, 0.219, 0.5714, 0.219, 0.5714, 0.2548, 0.5357, 0.2548, 0.3214, 0.8262, 0.3571, 0.8262, 0.3571, 0.8619, 0.3214, 0.8619, 0.3571, 0.8262, 0.3929, 0.8262, 0.3929, 0.8619, 0.3571, 0.8619, 0.2857, 0.719, 0.3214, 0.719, 0.3214, 0.7548, 0.2857, 0.7548, 0.2857, 0.7548, 0.3214, 0.7548, 0.3214, 0.7905, 0.2857, 0.7905, 0.2857, 0.7905, 0.3214, 0.7905, 0.3214, 0.8262, 0.2857, 0.8262, 0.3214, 0.719, 0.3571, 0.719, 0.3571, 0.7548, 0.3214, 0.7548, 0.3214, 0.7548, 0.3571, 0.7548, 0.3571, 0.7905, 0.3214, 0.7905, 0.3214, 0.7905, 0.3571, 0.7905, 0.3571, 0.8262, 0.3214, 0.8262, 0.3571, 0.719, 0.3929, 0.719, 0.3929, 0.7548, 0.3571, 0.7548, 0.3571, 0.7548, 0.3929, 0.7548, 0.3929, 0.7905, 0.3571, 0.7905, 0.3571, 0.7905, 0.3929, 0.7905, 0.3929, 0.8262, 0.3571, 0.8262, 0.3929, 0.719, 0.4286, 0.719, 0.4286, 0.7548, 0.3929, 0.7548, 0.3929, 0.7548, 0.4286, 0.7548, 0.4286, 0.7905, 0.3929, 0.7905, 0.3929, 0.7905, 0.4286, 0.7905, 0.4286, 0.8262, 0.3929, 0.8262, 0.2857, 0.6833, 0.3214, 0.6833, 0.3214, 0.719, 0.2857, 0.719, 0.3214, 0.6833, 0.3571, 0.6833, 0.3571, 0.719, 0.3214, 0.719, 0.3571, 0.6833, 0.3929, 0.6833, 0.3929, 0.719, 0.3571, 0.719, 0.2857, 0.5762, 0.3214, 0.5762, 0.3214, 0.6119, 0.2857, 0.6119, 0.2857, 0.6119, 0.3214, 0.6119, 0.3214, 0.6476, 0.2857, 0.6476, 0.2857, 0.6476, 0.3214, 0.6476, 0.3214, 0.6833, 0.2857, 0.6833, 0.3214, 0.5762, 0.3571, 0.5762, 0.3571, 0.6119, 0.3214, 0.6119, 0.3214, 0.6119, 0.3571, 0.6119, 0.3571, 0.6476, 0.3214, 0.6476, 0.3214, 0.6476, 0.3571, 0.6476, 0.3571, 0.6833, 0.3214, 0.6833, 0.3571, 0.5762, 0.3929, 0.5762, 0.3929, 0.6119, 0.3571, 0.6119, 0.3571, 0.6119, 0.3929, 0.6119, 0.3929, 0.6476, 0.3571, 0.6476, 0.3571, 0.6476, 0.3929, 0.6476, 0.3929, 0.6833, 0.3571, 0.6833, 0.3929, 0.5762, 0.4286, 0.5762, 0.4286, 0.6119, 0.3929, 0.6119, 0.3929, 0.6119, 0.4286, 0.6119, 0.4286, 0.6476, 0.3929, 0.6476, 0.3929, 0.6476, 0.4286, 0.6476, 0.4286, 0.6833, 0.3929, 0.6833, 0.2857, 0.5405, 0.3214, 0.5405, 0.3214, 0.5762, 0.2857, 0.5762, 0.3214, 0.5405, 0.3571, 0.5405, 0.3571, 0.5762, 0.3214, 0.5762, 0.3571, 0.5405, 0.3929, 0.5405, 0.3929, 0.5762, 0.3571, 0.5762, 0.2857, 0.4333, 0.3214, 0.4333, 0.3214, 0.469, 0.2857, 0.469, 0.2857, 0.469, 0.3214, 0.469, 0.3214, 0.5048, 0.2857, 0.5048, 0.2857, 0.5048, 0.3214, 0.5048, 0.3214, 0.5405, 0.2857, 0.5405, 0.3214, 0.4333, 0.3571, 0.4333, 0.3571, 0.469, 0.3214, 0.469, 0.3214, 0.469, 0.3571, 0.469, 0.3571, 0.5048, 0.3214, 0.5048, 0.3214, 0.5048, 0.3571, 0.5048, 0.3571, 0.5405, 0.3214, 0.5405, 0.3571, 0.4333, 0.3929, 0.4333, 0.3929, 0.469, 0.3571, 0.469, 0.3571, 0.469, 0.3929, 0.469, 0.3929, 0.5048, 0.3571, 0.5048, 0.3571, 0.5048, 0.3929, 0.5048, 0.3929, 0.5405, 0.3571, 0.5405, 0.3929, 0.4333, 0.4286, 0.4333, 0.4286, 0.469, 0.3929, 0.469, 0.3929, 0.469, 0.4286, 0.469, 0.4286, 0.5048, 0.3929, 0.5048, 0.3929, 0.5048, 0.4286, 0.5048, 0.4286, 0.5405, 0.3929, 0.5405, 0.2857, 0.3976, 0.3214, 0.3976, 0.3214, 0.4333, 0.2857, 0.4333, 0.3214, 0.3976, 0.3571, 0.3976, 0.3571, 0.4333, 0.3214, 0.4333, 0.3571, 0.3976, 0.3929, 0.3976, 0.3929, 0.4333, 0.3571, 0.4333, 0.2857, 0.2905, 0.3214, 0.2905, 0.3214, 0.3262, 0.2857, 0.3262, 0.2857, 0.3262, 0.3214, 0.3262, 0.3214, 0.3619, 0.2857, 0.3619, 0.2857, 0.3619, 0.3214, 0.3619, 0.3214, 0.3976, 0.2857, 0.3976, 0.3214, 0.2905, 0.3571, 0.2905, 0.3571, 0.3262, 0.3214, 0.3262, 0.3214, 0.3262, 0.3571, 0.3262, 0.3571, 0.3619, 0.3214, 0.3619, 0.3214, 0.3619, 0.3571, 0.3619, 0.3571, 0.3976, 0.3214, 0.3976, 0.3571, 0.2905, 0.3929, 0.2905, 0.3929, 0.3262, 0.3571, 0.3262, 0.3571, 0.3262, 0.3929, 0.3262, 0.3929, 0.3619, 0.3571, 0.3619, 0.3571, 0.3619, 0.3929, 0.3619, 0.3929, 0.3976, 0.3571, 0.3976, 0.3929, 0.2905, 0.4286, 0.2905, 0.4286, 0.3262, 0.3929, 0.3262, 0.3929, 0.3262, 0.4286, 0.3262, 0.4286, 0.3619, 0.3929, 0.3619, 0.3929, 0.3619, 0.4286, 0.3619, 0.4286, 0.3976, 0.3929, 0.3976, 0.2857, 0.2548, 0.3214, 0.2548, 0.3214, 0.2905, 0.2857, 0.2905, 0.3214, 0.2548, 0.3571, 0.2548, 0.3571, 0.2905, 0.3214, 0.2905, 0.3571, 0.2548, 0.3929, 0.2548, 0.3929, 0.2905, 0.3571, 0.2905, 0.2857, 0.219, 0.3214, 0.219, 0.3214, 0.2548, 0.2857, 0.2548, 0.3214, 0.219, 0.3571, 0.219, 0.3571, 0.2548, 0.3214, 0.2548, 0.3571, 0.1833, 0.3929, 0.1833, 0.3929, 0.219, 0.3571, 0.219, 0.3571, 0.219, 0.3929, 0.219, 0.3929, 0.2548, 0.3571, 0.2548, 0.3929, 0.1833, 0.4286, 0.1833, 0.4286, 0.219, 0.3929, 0.219, 0.3929, 0.219, 0.4286, 0.219, 0.4286, 0.2548, 0.3929, 0.2548, 0.25, 0.719, 0.2857, 0.719, 0.2857, 0.7548, 0.25, 0.7548, 0.25, 0.7548, 0.2857, 0.7548, 0.2857, 0.7905, 0.25, 0.7905, 0.25, 0.7905, 0.2857, 0.7905, 0.2857, 0.8262, 0.25, 0.8262, 0.2143, 0.6833, 0.25, 0.6833, 0.25, 0.719, 0.2143, 0.719, 0.2143, 0.5762, 0.25, 0.5762, 0.25, 0.6119, 0.2143, 0.6119, 0.2143, 0.6119, 0.25, 0.6119, 0.25, 0.6476, 0.2143, 0.6476, 0.2143, 0.6476, 0.25, 0.6476, 0.25, 0.6833, 0.2143, 0.6833, 0.25, 0.5762, 0.2857, 0.5762, 0.2857, 0.6119, 0.25, 0.6119, 0.25, 0.6119, 0.2857, 0.6119, 0.2857, 0.6476, 0.25, 0.6476, 0.25, 0.6476, 0.2857, 0.6476, 0.2857, 0.6833, 0.25, 0.6833, 0.2143, 0.5405, 0.25, 0.5405, 0.25, 0.5762, 0.2143, 0.5762, 0.2143, 0.4333, 0.25, 0.4333, 0.25, 0.469, 0.2143, 0.469, 0.2143, 0.469, 0.25, 0.469, 0.25, 0.5048, 0.2143, 0.5048, 0.2143, 0.5048, 0.25, 0.5048, 0.25, 0.5405, 0.2143, 0.5405, 0.25, 0.4333, 0.2857, 0.4333, 0.2857, 0.469, 0.25, 0.469, 0.25, 0.469, 0.2857, 0.469, 0.2857, 0.5048, 0.25, 0.5048, 0.25, 0.5048, 0.2857, 0.5048, 0.2857, 0.5405, 0.25, 0.5405, 0.2143, 0.3976, 0.25, 0.3976, 0.25, 0.4333, 0.2143, 0.4333, 0.2143, 0.2905, 0.25, 0.2905, 0.25, 0.3262, 0.2143, 0.3262, 0.2143, 0.3262, 0.25, 0.3262, 0.25, 0.3619, 0.2143, 0.3619, 0.2143, 0.3619, 0.25, 0.3619, 0.25, 0.3976, 0.2143, 0.3976, 0.25, 0.2905, 0.2857, 0.2905, 0.2857, 0.3262, 0.25, 0.3262, 0.25, 0.3262, 0.2857, 0.3262, 0.2857, 0.3619, 0.25, 0.3619, 0.25, 0.3619, 0.2857, 0.3619, 0.2857, 0.3976, 0.25, 0.3976, 0.5714, 0.8619, 0.6071, 0.8619, 0.6071, 0.8976, 0.5714, 0.8976, 0.5714, 0.8976, 0.6071, 0.8976, 0.6071, 0.9333, 0.5714, 0.9333, 0.6071, 0.8619, 0.6429, 0.8619, 0.6429, 0.8976, 0.6071, 0.8976, 0.6071, 0.8976, 0.6429, 0.8976, 0.6429, 0.9333, 0.6071, 0.9333, 0.6429, 0.8619, 0.6786, 0.8619, 0.6786, 0.8976, 0.6429, 0.8976, 0.6786, 0.8619, 0.7143, 0.8619, 0.7143, 0.8976, 0.6786, 0.8976, 0.4286, 0.8619, 0.4643, 0.8619, 0.4643, 0.8976, 0.4286, 0.8976, 0.4286, 0.8976, 0.4643, 0.8976, 0.4643, 0.9333, 0.4286, 0.9333, 0.4643, 0.8619, 0.5, 0.8619, 0.5, 0.8976, 0.4643, 0.8976, 0.4643, 0.8976, 0.5, 0.8976, 0.5, 0.9333, 0.4643, 0.9333, 0.5, 0.8619, 0.5357, 0.8619, 0.5357, 0.8976, 0.5, 0.8976, 0.5, 0.8976, 0.5357, 0.8976, 0.5357, 0.9333, 0.5, 0.9333, 0.5357, 0.8619, 0.5714, 0.8619, 0.5714, 0.8976, 0.5357, 0.8976, 0.5357, 0.8976, 0.5714, 0.8976, 0.5714, 0.9333, 0.5357, 0.9333, 0.3214, 0.8619, 0.3571, 0.8619, 0.3571, 0.8976, 0.3214, 0.8976, 0.3571, 0.8619, 0.3929, 0.8619, 0.3929, 0.8976, 0.3571, 0.8976, 0.3571, 0.8976, 0.3929, 0.8976, 0.3929, 0.9333, 0.3571, 0.9333, 0.3929, 0.8619, 0.4286, 0.8619, 0.4286, 0.8976, 0.3929, 0.8976, 0.3929, 0.8976, 0.4286, 0.8976, 0.4286, 0.9333, 0.3929, 0.9333])
me_plane.update()

# ---- objects
ob_empty = bpy.data.objects.new('Empty', None)
ob_cube = bpy.data.objects.new('Cube', me_cube_002)
ob_plane = bpy.data.objects.new('Plane', me_plane)

# ---- transforms, parenting, visibility, modifiers, constraints
ob_empty.location = (0.8863, 0.0, 1.178)
ob_empty.empty_display_type = 'IMAGE'
ob_empty.empty_display_size = 5.0
ob_cube.location = (0.0, 0.04886, 0.0)
ob_cube.scale = (0.02512, 0.02512, 0.02512)
_m = ob_cube.modifiers.new('Mirror', 'MIRROR')
_m.use_clip = True
_m = ob_cube.modifiers.new('Subdivision', 'SUBSURF')
_m.levels = 2
_m.render_levels = 3
_m = ob_cube.modifiers.new('Smooth by Angle', 'NODES')
_m.node_group = ng_smooth_by_angle
_m.use_pin_to_last = True
_m.show_group_selector = False
ob_plane.parent = ob_cube
ob_plane.matrix_parent_inverse = Matrix(((39.81, -0.0, 0.0, -0.0), (-0.0, 39.81, -0.0, -1.945), (0.0, -0.0, 39.81, -0.0), (-0.0, 0.0, -0.0, 1.0)))
ob_plane.location = (0.0, 1.059, 0.0)
_m = ob_plane.modifiers.new('Wireframe', 'WIREFRAME')
_m.thickness = 0.01

# ---- collection membership
col_collection.objects.link(ob_empty)
col_collection.objects.link(ob_cube)
col_collection.objects.link(ob_plane)

# ---- scene / render settings (as saved in the file)
scene.frame_start = 1; scene.frame_end = 250; scene.frame_set(1)
scene.render.engine = 'BLENDER_EEVEE_NEXT'
bpy.context.view_layer.update()

# ---- added for rendering (the .blend has no active camera and no usable light): camera, sun
cam_auto = bpy.data.cameras.new('AutoCamera')
cam_auto.lens = 50.0
cam_auto.sensor_width = 36.0
cam_auto.clip_end = 1000.0
ob_auto_camera = bpy.data.objects.new('AutoCamera', cam_auto)
scene.collection.objects.link(ob_auto_camera)
ob_auto_camera.location = (3.92288, -4.59018, 3.13918)
ob_auto_camera.rotation_euler = (1.09748, -7.21219e-08, 0.694738)
scene.camera = ob_auto_camera
light_auto_sun = bpy.data.lights.new('AutoSun', 'SUN')
light_auto_sun.energy = 3.0
light_auto_sun.angle = 0.0523599
ob_auto_sun = bpy.data.objects.new('AutoSun', light_auto_sun)
scene.collection.objects.link(ob_auto_sun)
ob_auto_sun.rotation_euler = (0.872665, 0.174533, 0.523599)
bpy.context.view_layer.update()
